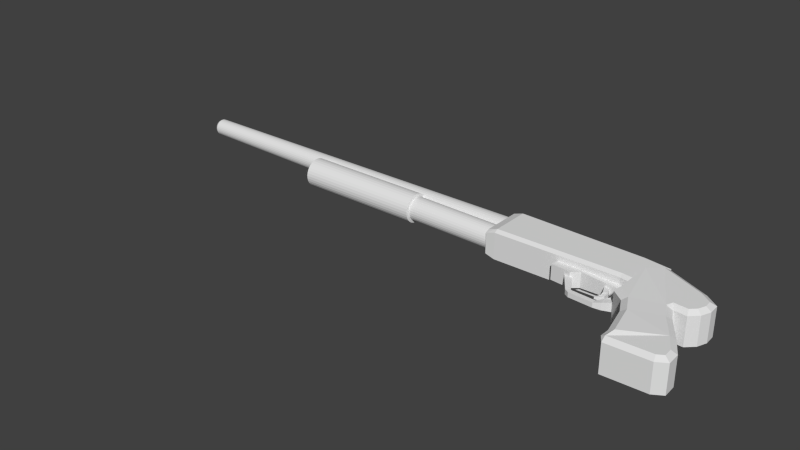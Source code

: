 # Source: Merlini_Pump-Action.blend  (saved by Blender 2.71.0; exported with 4.5.12 LTS)
import bpy
from mathutils import Matrix  # noqa: F401  (used for matrix-valued properties, if any)

bpy.ops.wm.read_factory_settings(use_empty=True)
scene = bpy.context.scene
scene.name = 'Scene'

# ---- collections
col_collection_1 = bpy.data.collections.new('Collection 1'); scene.collection.children.link(col_collection_1)

# ---- materials (node trees are filled in below, after node groups)
mat_material = bpy.data.materials.new('Material')
mat_material.alpha_threshold = 0.0
mat_material.use_transparent_shadow = False
mat_material.roughness = 0.5
mat_material.line_color = (0.0, 0.0, 0.0, 1.0)

# ---- material node trees

# ---- world
world_world = bpy.data.worlds.new('World'); scene.world = world_world
world_world.color = (0.05088, 0.05088, 0.05088)
world_world.use_sun_shadow = False
world_world.sun_shadow_jitter_overblur = 0.0
world_world.cycles.sampling_method = 'MANUAL'
world_world.cycles.sample_map_resolution = 256

# ---- meshes
me_cylinder_001 = bpy.data.meshes.new('Cylinder.001')
me_cylinder_001.from_pydata([(-3.402, -13.47, 54.85), (-3.402, -8.943, 51.85), (-3.844, -11.65, 46.77), (-3.844, -17.75, 48.2), (3.402, -13.47, 54.85), (3.402, -8.943, 51.85), (3.844, -11.65, 46.77), (3.844, -17.75, 48.2), (-3.402, -19.12, 55.64), (-3.402, -19.42, 47.64), (3.402, -19.12, 55.64), (3.402, -19.42, 47.64), (-3.402, -16.7, 56.71), (3.402, -16.7, 56.71), (-3.402, -18.43, 56.79), (3.402, -18.43, 56.79), (-3.402, -6.007, 50.38), (-3.844, -8.333, 45.11), (3.402, -6.007, 50.38), (3.844, -8.333, 45.11), (-3.844, 1.49, 42.71), (-3.844, -6.375, 42.65), (3.844, 1.49, 42.71), (3.844, -6.375, 42.65), (-3.402, 0.5376, 53.0), (3.402, 0.5376, 53.0), (-3.402, 4.246, 44.7), (3.402, 4.246, 44.7), (3.402, -4.747, 50.88), (-3.402, -4.747, 50.88), (-3.402, -1.05, 55.12), (3.402, -1.05, 55.12), (3.402, -4.952, 53.56), (-3.402, -4.952, 53.56), (-3.402, -2.498, 55.2), (3.402, -2.498, 55.2), (3.402, -3.955, 54.61), (-3.402, -3.955, 54.61), (3.258, -12.0, 45.79), (-3.258, -12.0, 45.79), (-3.258, -17.67, 47.12), (3.258, -17.67, 47.12), (-2.884, -19.09, 46.79), (2.884, -19.09, 46.79), (3.258, -9.002, 44.29), (-3.258, -9.002, 44.29), (3.258, -7.187, 42.0), (-3.258, -7.187, 42.0), (2.777, -12.92, 55.74), (-2.777, -12.92, 55.74), (-2.777, -8.422, 52.75), (2.777, -8.422, 52.75), (2.777, -20.46, 47.68), (-2.777, -20.46, 47.68), (-2.777, -20.15, 55.94), (2.777, -20.15, 55.94), (2.777, -16.4, 57.74), (2.777, -18.99, 57.85), (-2.777, -18.99, 57.85), (-2.777, -16.4, 57.74), (-2.777, -5.959, 51.51), (2.777, -5.959, 51.51), (-2.777, 1.437, 53.52), (-2.777, 5.192, 45.12), (2.777, 5.192, 45.12), (2.777, 1.437, 53.52), (-2.777, -5.838, 51.56), (-2.777, -6.021, 53.94), (2.777, -6.021, 53.94), (2.777, -5.838, 51.56), (-2.777, -4.55, 55.49), (2.777, -4.55, 55.49), (2.777, -0.5111, 56.13), (-2.777, -0.5111, 56.13), (-2.777, -2.672, 56.24), (2.777, -2.672, 56.24), (0.5485, 1.829, 42.46), (-0.5484, 1.829, 42.46), (-0.5484, -6.366, 42.39), (0.5485, -6.366, 42.39), (0.4855, 4.853, 44.64), (-0.4854, 4.853, 44.64), (-0.6952, -6.09, 42.47), (0.6953, -6.09, 42.47), (0.5893, -6.901, 41.82), (-0.5892, -6.901, 41.82), (-2.958, 1.725, 42.0), (-2.958, -6.14, 41.94), (2.958, 1.725, 42.0), (2.958, -6.14, 41.94), (-2.618, 4.481, 43.99), (2.619, 4.481, 43.99), (0.4222, 2.064, 41.75), (-0.422, 2.064, 41.75), (-0.422, -6.132, 41.69), (0.4222, -6.132, 41.69), (0.3737, 5.088, 43.94), (-0.3735, 5.088, 43.94), (-1.503, -3.722, 31.26), (-1.503, -0.275, 31.93), (-1.503, -0.275, 28.92), (-1.503, -3.436, 28.27), (1.503, -3.722, 31.26), (1.503, -0.275, 31.93), (1.503, -0.275, 28.92), (1.503, -3.436, 28.27), (-1.503, -3.879, 32.08), (-1.503, -0.4322, 32.74), (1.503, -3.879, 32.08), (1.503, -0.4322, 32.74), (-1.503, -2.682, 33.51), (-1.503, 0.7657, 33.51), (1.503, -2.682, 33.51), (1.503, 0.7657, 33.51), (-1.136, -3.046, 40.82), (-1.136, -0.961, 42.38), (1.136, -3.046, 40.82), (1.136, -0.961, 42.38), (-1.136, -3.916, 41.68), (-1.136, -2.994, 44.76), (1.136, -3.916, 41.68), (1.136, -2.994, 44.76), (-1.136, -4.748, 41.68), (-1.136, -5.358, 44.7), (1.136, -4.748, 41.68), (1.136, -5.358, 44.7), (-0.6931, -6.475, 40.1), (-0.6931, -7.775, 40.36), (0.6933, -6.475, 40.1), (0.6933, -7.775, 40.36), (-0.467, -7.383, 39.12), (-0.467, -8.275, 39.08), (0.4671, -7.383, 39.12), (0.4671, -8.275, 39.08), (-0.467, -7.102, 34.53), (-0.467, -7.984, 34.39), (0.4671, -7.102, 34.53), (0.4671, -7.984, 34.39), (-0.467, -6.938, 34.25), (-0.467, -7.486, 33.55), (0.4671, -6.938, 34.25), (0.4671, -7.486, 33.55), (-0.7072, -2.589, 31.86), (-0.7072, -3.419, 30.79), (0.7074, -2.589, 31.86), (0.7074, -3.419, 30.79), (-1.225, -2.957, 39.04), (1.225, -2.957, 39.04), (1.274, -2.909, 38.08), (-1.274, -2.909, 38.08), (-0.6126, -2.957, 39.04), (-0.6367, -2.909, 38.08), (-0.6126, -4.234, 39.64), (-0.6367, -4.77, 38.84), (0.6128, -2.957, 39.04), (0.6369, -2.909, 38.08), (0.6128, -4.234, 39.64), (0.6369, -4.77, 38.84), (-0.4819, -5.486, 39.59), (-0.5008, -5.318, 38.85), (0.482, -5.486, 39.59), (0.501, -5.318, 38.85), (-0.2915, -5.992, 38.78), (-0.303, -5.604, 38.53), (0.2917, -5.992, 38.78), (0.3031, -5.604, 38.53), (-0.1976, -6.232, 38.15), (-0.2054, -5.944, 38.03), (0.1978, -6.232, 38.15), (0.2055, -5.944, 38.03), (2.259e-05, 2.766, 14.72), (-1.488e-05, 3.096, -3.772), (-0.4481, 2.722, 14.72), (-0.4481, 3.052, -3.772), (-0.8789, 2.591, 14.72), (-0.879, 2.922, -3.772), (-1.276, 2.379, 14.72), (-1.276, 2.709, -3.772), (-1.624, 2.093, 14.72), (-1.624, 2.424, -3.772), (-1.91, 1.745, 14.72), (-1.91, 2.076, -3.772), (-2.122, 1.348, 14.72), (-2.122, 1.679, -3.772), (-2.253, 0.9169, 14.72), (-2.253, 1.248, -3.772), (-2.297, 0.4688, 14.72), (-2.297, 0.7996, -3.772), (-2.253, 0.02072, 14.72), (-2.253, 0.3515, -3.772), (-2.122, -0.4102, 14.72), (-2.122, -0.07934, -3.772), (-1.91, -0.8073, 14.72), (-1.91, -0.4764, -3.772), (-1.624, -1.155, 14.72), (-1.624, -0.8245, -3.772), (-1.276, -1.441, 14.72), (-1.276, -1.11, -3.772), (-0.8789, -1.653, 14.72), (-0.879, -1.322, -3.772), (-0.4481, -1.784, 14.72), (-0.4481, -1.453, -3.772), (2.334e-05, -1.828, 14.72), (-1.413e-05, -1.497, -3.772), (0.4481, -1.784, 14.72), (0.4481, -1.453, -3.772), (0.879, -1.653, 14.72), (0.879, -1.322, -3.772), (1.276, -1.441, 14.72), (1.276, -1.11, -3.772), (1.624, -1.155, 14.72), (1.624, -0.8245, -3.772), (1.91, -0.8072, 14.72), (1.91, -0.4764, -3.772), (2.122, -0.4102, 14.72), (2.122, -0.07934, -3.772), (2.253, 0.02072, 14.72), (2.253, 0.3515, -3.772), (2.297, 0.4688, 14.72), (2.297, 0.7996, -3.772), (2.253, 0.9169, 14.72), (2.253, 1.248, -3.772), (2.122, 1.348, 14.72), (2.122, 1.679, -3.772), (1.91, 1.745, 14.72), (1.91, 2.076, -3.772), (1.624, 2.093, 14.72), (1.624, 2.424, -3.772), (1.276, 2.379, 14.72), (1.276, 2.709, -3.772), (0.879, 2.591, 14.72), (0.8789, 2.922, -3.772), (0.4481, 2.722, 14.72), (0.4481, 3.052, -3.772), (2.647e-05, 2.835, 17.13), (-0.4616, 2.789, 17.13), (-0.9054, 2.655, 17.13), (-1.315, 2.436, 17.13), (-1.673, 2.142, 17.13), (-1.967, 1.783, 17.13), (-2.186, 1.374, 17.13), (-2.321, 0.9304, 17.13), (-2.366, 0.4688, 17.13), (-2.321, 0.007205, 17.13), (-2.186, -0.4367, 17.13), (-1.967, -0.8457, 17.13), (-1.673, -1.204, 17.13), (-1.315, -1.499, 17.13), (-0.9054, -1.717, 17.13), (-0.4616, -1.852, 17.13), (2.724e-05, -1.897, 17.13), (0.4616, -1.852, 17.13), (0.9055, -1.717, 17.13), (1.315, -1.499, 17.13), (1.673, -1.204, 17.13), (1.967, -0.8457, 17.13), (2.186, -0.4367, 17.13), (2.321, 0.007207, 17.13), (2.366, 0.4688, 17.13), (2.321, 0.9304, 17.13), (2.186, 1.374, 17.13), (1.967, 1.783, 17.13), (1.673, 2.142, 17.13), (1.315, 2.436, 17.13), (0.9055, 2.655, 17.13), (0.4616, 2.789, 17.13), (2.932e-05, 1.989, 19.11), (-0.2965, 1.96, 19.11), (-0.5816, 1.873, 19.11), (-0.8444, 1.733, 19.11), (-1.075, 1.544, 19.11), (-1.264, 1.313, 19.11), (-1.404, 1.05, 19.11), (-1.491, 0.7653, 19.11), (-1.52, 0.4688, 19.11), (-1.491, 0.1723, 19.11), (-1.404, -0.1129, 19.11), (-1.264, -0.3756, 19.11), (-1.075, -0.606, 19.11), (-0.8444, -0.795, 19.11), (-0.5816, -0.9354, 19.11), (-0.2965, -1.022, 19.11), (2.982e-05, -1.051, 19.11), (0.2966, -1.022, 19.11), (0.5817, -0.9354, 19.11), (0.8445, -0.795, 19.11), (1.075, -0.606, 19.11), (1.264, -0.3756, 19.11), (1.404, -0.1129, 19.11), (1.491, 0.1723, 19.11), (1.52, 0.4688, 19.11), (1.491, 0.7653, 19.11), (1.404, 1.05, 19.11), (1.264, 1.313, 19.11), (1.075, 1.544, 19.11), (0.8445, 1.733, 19.11), (0.5817, 1.873, 19.11), (0.2966, 1.96, 19.11), (1.731, 3.053, -3.944), (1.258, 3.347, -3.944), (0.7368, 3.543, -3.944), (0.1874, 3.634, -3.944), (-0.3693, 3.617, -3.944), (-0.9118, 3.49, -3.944), (-1.419, 3.261, -3.944), (-1.872, 2.937, -3.944), (-2.253, 2.53, -3.944), (-2.547, 2.058, -3.944), (-2.744, 1.536, -3.944), (-2.835, 0.987, -3.944), (-2.817, 0.4303, -3.944), (-2.691, -0.1121, -3.944), (-2.461, -0.6195, -3.944), (-2.137, -1.072, -3.944), (-1.731, -1.453, -3.944), (-1.258, -1.748, -3.944), (-0.7368, -1.944, -3.944), (-0.1874, -2.035, -3.944), (0.3693, -2.017, -3.944), (0.9117, -1.891, -3.944), (1.419, -1.662, -3.944), (1.872, -1.337, -3.944), (2.253, -0.9311, -3.944), (2.547, -0.4583, -3.944), (2.744, 0.0628, -3.944), (2.835, 0.6123, -3.944), (2.817, 1.169, -3.944), (2.691, 1.711, -3.944), (2.461, 2.219, -3.944), (2.137, 2.672, -3.944), (1.731, 3.053, -29.16), (1.258, 3.347, -29.16), (0.7368, 3.543, -29.16), (0.1873, 3.634, -29.16), (-0.3694, 3.617, -29.16), (-0.9118, 3.49, -29.16), (-1.419, 3.261, -29.16), (-1.872, 2.937, -29.16), (-2.253, 2.53, -29.16), (-2.547, 2.058, -29.16), (-2.744, 1.536, -29.16), (-2.835, 0.987, -29.16), (-2.817, 0.4303, -29.16), (-2.691, -0.1121, -29.16), (-2.461, -0.6195, -29.16), (-2.137, -1.072, -29.16), (-1.731, -1.453, -29.16), (-1.258, -1.748, -29.16), (-0.7369, -1.944, -29.16), (-0.1874, -2.035, -29.16), (0.3692, -2.017, -29.16), (0.9117, -1.891, -29.16), (1.419, -1.662, -29.16), (1.872, -1.337, -29.16), (2.253, -0.9311, -29.16), (2.547, -0.4583, -29.16), (2.744, 0.0628, -29.16), (2.835, 0.6123, -29.16), (2.817, 1.169, -29.16), (2.691, 1.711, -29.16), (2.461, 2.219, -29.16), (2.137, 2.672, -29.16), (-7.13e-05, 3.78, -29.53), (-0.4728, 3.734, -29.53), (-0.9274, 3.596, -29.53), (-1.346, 3.372, -29.53), (-1.713, 3.07, -29.53), (-2.015, 2.703, -29.53), (-2.239, 2.284, -29.53), (-2.377, 1.83, -29.53), (-2.423, 1.357, -29.53), (-2.377, 0.8843, -29.53), (-2.239, 0.4298, -29.53), (-2.015, 0.01085, -29.53), (-1.713, -0.3563, -29.53), (-1.346, -0.6577, -29.53), (-0.9274, -0.8816, -29.53), (-0.4728, -1.02, -29.53), (-7.051e-05, -1.066, -29.53), (0.4727, -1.02, -29.53), (0.9272, -0.8816, -29.53), (1.346, -0.6577, -29.53), (1.713, -0.3563, -29.53), (2.015, 0.01085, -29.53), (2.239, 0.4298, -29.53), (2.377, 0.8843, -29.53), (2.423, 1.357, -29.53), (2.377, 1.83, -29.53), (2.239, 2.284, -29.53), (2.015, 2.703, -29.53), (1.713, 3.07, -29.53), (1.346, 3.372, -29.53), (0.9272, 3.596, -29.53), (0.4727, 3.734, -29.53), (0.4744, 6.434, 15.54), (0.3281, 6.504, -61.18), (-0.4744, 6.434, 15.54), (-0.3284, 6.504, -61.18), (-0.9306, 6.295, 15.54), (-0.644, 6.408, -61.18), (-1.351, 6.071, 15.54), (-0.9349, 6.253, -61.18), (-1.72, 5.768, 15.54), (-1.19, 6.044, -61.18), (-2.022, 5.4, 15.54), (-1.399, 5.789, -61.18), (-2.247, 4.979, 15.54), (-1.555, 5.498, -61.18), (-2.385, 4.523, 15.54), (-1.65, 5.182, -61.18), (-2.432, 4.049, 15.54), (-1.683, 4.854, -61.18), (-2.385, 3.574, 15.54), (-1.65, 4.526, -61.18), (-2.247, 3.118, 15.54), (-1.555, 4.21, -61.18), (-2.022, 2.697, 15.54), (-1.399, 3.919, -61.18), (-1.72, 2.329, 15.54), (-1.19, 3.664, -61.18), (-1.351, 2.027, 15.54), (-0.9349, 3.455, -61.18), (-0.9306, 1.802, 15.54), (-0.644, 3.299, -61.18), (-0.4744, 1.663, 15.54), (-0.3284, 3.204, -61.18), (2.512e-05, 1.617, 15.54), (-0.0001436, 3.171, -61.18), (0.4745, 1.663, 15.54), (0.3281, 3.204, -61.18), (0.9306, 1.802, 15.54), (0.6437, 3.299, -61.18), (1.351, 2.027, 15.54), (0.9346, 3.455, -61.18), (1.72, 2.329, 15.54), (1.19, 3.664, -61.18), (2.022, 2.697, 15.54), (1.399, 3.919, -61.18), (2.247, 3.118, 15.54), (1.554, 4.21, -61.18), (2.385, 3.574, 15.54), (1.65, 4.526, -61.18), (2.432, 4.049, 15.54), (1.682, 4.854, -61.18), (2.385, 4.523, 15.54), (1.65, 5.182, -61.18), (2.247, 4.979, 15.54), (1.554, 5.498, -61.18), (2.022, 5.4, 15.54), (1.399, 5.789, -61.18), (1.72, 5.768, 15.54), (1.19, 6.044, -61.18), (1.351, 6.071, 15.54), (0.9346, 6.253, -61.18), (0.9306, 6.295, 15.54), (0.6437, 6.408, -61.18), (-0.0001443, 6.337, -61.55), (-0.2896, 6.309, -61.55), (-0.5679, 6.224, -61.55), (-0.8243, 6.087, -61.55), (-1.049, 5.903, -61.55), (-1.234, 5.678, -61.55), (-1.371, 5.422, -61.55), (-1.455, 5.143, -61.55), (-1.484, 4.854, -61.55), (-1.455, 4.564, -61.55), (-1.371, 4.286, -61.55), (-1.234, 4.03, -61.55), (-1.049, 3.805, -61.55), (-0.8243, 3.62, -61.55), (-0.5679, 3.483, -61.55), (-0.2896, 3.399, -61.55), (-0.0001438, 3.37, -61.55), (0.2893, 3.399, -61.55), (0.5676, 3.483, -61.55), (0.824, 3.62, -61.55), (1.049, 3.805, -61.55), (1.233, 4.03, -61.55), (1.37, 4.286, -61.55), (1.455, 4.564, -61.55), (1.483, 4.854, -61.55), (1.455, 5.143, -61.55), (1.37, 5.422, -61.55), (1.233, 5.678, -61.55), (1.049, 5.903, -61.55), (0.824, 6.087, -61.55), (0.5676, 6.224, -61.55), (0.2893, 6.309, -61.55), (-0.0001443, 6.228, -61.55), (-0.2682, 6.202, -61.55), (-0.526, 6.123, -61.55), (-0.7636, 5.996, -61.55), (-0.9718, 5.825, -61.55), (-1.143, 5.617, -61.55), (-1.27, 5.38, -61.55), (-1.348, 5.122, -61.55), (-1.374, 4.854, -61.55), (-1.348, 4.586, -61.55), (-1.27, 4.328, -61.55), (-1.143, 4.09, -61.55), (-0.9718, 3.882, -61.55), (-0.7636, 3.711, -61.55), (-0.526, 3.584, -61.55), (-0.2682, 3.506, -61.55), (-0.0001438, 3.48, -61.55), (0.2679, 3.506, -61.55), (0.5257, 3.584, -61.55), (0.7633, 3.711, -61.55), (0.9715, 3.882, -61.55), (1.142, 4.09, -61.55), (1.269, 4.328, -61.55), (1.348, 4.586, -61.55), (1.374, 4.854, -61.55), (1.348, 5.122, -61.55), (1.269, 5.38, -61.55), (1.142, 5.617, -61.55), (0.9715, 5.825, -61.55), (0.7633, 5.996, -61.55), (0.5257, 6.123, -61.55), (0.2679, 6.202, -61.55), (-6.941e-05, 6.228, -47.06), (-0.2681, 6.202, -47.06), (-0.5259, 6.123, -47.06), (-0.7635, 5.996, -47.06), (-0.9717, 5.825, -47.06), (-1.143, 5.617, -47.06), (-1.27, 5.38, -47.06), (-1.348, 5.122, -47.06), (-1.374, 4.854, -47.06), (-1.348, 4.586, -47.06), (-1.27, 4.328, -47.06), (-1.143, 4.09, -47.06), (-0.9717, 3.882, -47.06), (-0.7635, 3.711, -47.06), (-0.5259, 3.584, -47.06), (-0.2681, 3.506, -47.06), (-6.896e-05, 3.48, -47.06), (0.268, 3.506, -47.06), (0.5258, 3.584, -47.06), (0.7633, 3.711, -47.06), (0.9716, 3.882, -47.06), (1.142, 4.09, -47.06), (1.269, 4.328, -47.06), (1.348, 4.586, -47.06), (1.374, 4.854, -47.06), (1.348, 5.122, -47.06), (1.269, 5.38, -47.06), (1.142, 5.617, -47.06), (0.9716, 5.825, -47.06), (0.7633, 5.996, -47.06), (0.5258, 6.123, -47.06), (0.268, 6.202, -47.06), (0.1256, 6.503, -60.21), (0.1261, 6.503, -59.57), (-0.1264, 6.503, -59.57), (-0.1259, 6.503, -60.21), (0.1256, 7.402, -60.21), (0.1261, 7.401, -59.57), (-0.1264, 7.401, -59.57), (-0.1259, 7.402, -60.21), (-3.032, 6.384, 15.79), (-3.032, -1.331, 15.79), (-3.032, -1.117, 40.18), (-3.032, 5.685, 40.18), (3.032, 6.384, 15.79), (3.032, -1.331, 15.79), (3.032, -1.117, 40.18), (3.032, 5.685, 40.18), (-3.032, -1.567, 43.56), (-3.032, 5.069, 45.05), (3.032, -1.567, 43.56), (3.032, 5.069, 45.05), (-3.032, 6.384, 15.79), (-3.032, -1.331, 15.79), (-3.032, -1.117, 40.18), (-3.032, 5.685, 40.18), (3.032, 6.384, 15.79), (3.032, -1.331, 15.79), (3.032, -1.117, 40.18), (3.032, 5.685, 40.18), (-3.032, -1.567, 43.56), (-3.032, 5.069, 45.05), (3.032, -1.567, 43.56), (3.032, 5.069, 45.05), (-2.586, -2.118, 15.8), (-2.586, -1.896, 40.12), (2.586, -1.896, 40.12), (2.586, -2.118, 15.8), (2.586, 7.2, 15.81), (2.586, 6.47, 40.24), (-2.586, 6.47, 40.24), (-2.586, 7.2, 15.81), (2.586, 5.82, 45.15), (-2.586, 5.82, 45.15), (-2.586, -2.35, 43.43), (2.586, -2.35, 43.43), (-1.654, -0.2519, 44.84), (-1.654, 3.369, 45.66), (1.654, -0.2519, 44.84), (1.654, 3.369, 45.66), (-1.654, -0.2519, 44.84), (-1.654, 3.369, 45.66), (1.654, -0.2519, 44.84), (1.654, 3.369, 45.66), (1.411, 3.778, 45.71), (-1.411, 3.778, 45.71), (-1.411, -0.6793, 44.77), (1.411, -0.6793, 44.77), (-2.415, 6.41, 13.97), (-2.415, -1.305, 13.97), (2.415, 6.41, 13.97), (2.415, -1.305, 13.97), (-2.415, 6.41, 13.97), (-2.415, -1.305, 13.97), (2.415, 6.41, 13.97), (2.415, -1.305, 13.97), (-2.06, -2.093, 13.97), (2.06, -2.093, 13.97), (2.06, 7.226, 13.99), (-2.06, 7.226, 13.99), (1.293, 5.82, 45.15), (1.293, 6.47, 40.24), (-1.293, 6.145, 42.7), (1.293, 6.145, 42.7), (-1.293, 6.47, 40.24), (-1.293, 5.82, 45.15), (-1.293, 5.982, 43.92), (1.293, 5.982, 43.92), (0.6465, 5.982, 43.92), (0.6465, 6.145, 42.7), (1.293, 7.64, 42.89), (-1.293, 7.64, 42.89), (-0.6463, 5.982, 43.92), (-0.6463, 6.145, 42.7), (-1.293, 7.477, 44.12), (1.293, 7.477, 44.12), (0.6465, 7.477, 44.12), (0.6465, 7.64, 42.89), (-0.6463, 7.477, 44.12), (-0.6463, 7.64, 42.89)], [], [(4, 5, 1, 0), (2, 1, 16, 17), (6, 2, 3, 7), (0, 3, 9, 8), (0, 1, 2, 3), (7, 6, 5, 4), (11, 10, 8, 9), (7, 4, 10, 11), (3, 9, 11, 7), (10, 4, 13, 15), (13, 12, 14, 15), (0, 8, 14, 12), (8, 10, 15, 14), (4, 0, 12, 13), (17, 16, 20, 21), (6, 19, 17, 2), (5, 6, 19, 18), (1, 5, 18, 16), (22, 23, 21, 20), (19, 23, 21, 17), (18, 19, 23, 22), (18, 22, 27, 25, 28), (24, 25, 27, 26), (20, 16, 29, 24, 26), (22, 20, 26, 27), (29, 28, 32, 33), (16, 18, 28, 29), (33, 32, 36, 37), (28, 25, 31, 32), (24, 29, 33, 30), (25, 24, 30, 31), (37, 36, 35, 34), (32, 31, 35, 36), (30, 33, 37, 34), (31, 30, 34, 35), (38, 41, 40, 39), (40, 41, 43, 42), (38, 39, 45, 44), (44, 45, 47, 46), (21, 47, 45, 17), (46, 84, 83, 23), (19, 44, 46, 23), (17, 45, 39, 2), (6, 38, 44, 19), (11, 43, 41, 7), (9, 11, 43, 42), (3, 40, 42, 9), (7, 41, 38, 6), (2, 39, 40, 3), (48, 51, 50, 49), (52, 55, 54, 53), (56, 59, 58, 57), (54, 55, 57, 58), (48, 49, 59, 56), (50, 51, 61, 60), (62, 65, 64, 63), (66, 69, 68, 67), (60, 61, 69, 66), (67, 68, 71, 70), (65, 62, 73, 72), (70, 71, 75, 74), (72, 73, 74, 75), (35, 75, 71, 36), (25, 65, 72, 31), (34, 74, 73, 30), (28, 69, 61, 18), (29, 66, 67, 33), (9, 53, 54, 8), (12, 59, 49, 0), (36, 71, 68, 32), (11, 9, 53, 52), (15, 57, 55, 10), (18, 61, 51, 5), (24, 62, 63, 26), (14, 58, 59, 12), (1, 50, 60, 16), (37, 70, 74, 34), (16, 60, 66, 29), (30, 73, 62, 24), (32, 68, 69, 28), (8, 54, 58, 14), (31, 72, 75, 35), (0, 49, 50, 1), (10, 55, 52, 11), (4, 48, 56, 13), (27, 64, 65, 25), (33, 67, 70, 37), (5, 51, 48, 4), (13, 56, 57, 15), (26, 63, 64, 27), (43, 11, 52), (43, 52, 53, 42), (42, 53, 9), (76, 79, 78, 77), (76, 77, 81, 80), (81, 97, 90, 26), (27, 80, 81, 26), (27, 91, 96, 80), (79, 95, 89, 23), (21, 78, 79, 23), (21, 87, 94, 78), (83, 84, 85, 82), (21, 82, 85, 47), (47, 85, 84, 46), (23, 83, 82, 21), (90, 97, 93, 86), (88, 92, 96, 91), (89, 95, 92, 88), (86, 93, 94, 87), (77, 93, 97, 81), (80, 96, 92, 76), (76, 92, 95, 79), (78, 94, 93, 77), (26, 90, 86, 20), (22, 88, 91, 27), (20, 86, 87, 21), (23, 89, 88, 22), (89, 23, 46), (47, 87, 89), (46, 94, 89), (94, 46, 85), (87, 47, 21), (47, 87, 94), (94, 85, 47), (94, 46, 84), (84, 47, 94), (99, 98, 106, 107), (103, 104, 100, 99), (104, 105, 101, 100), (105, 102, 98, 101), (98, 99, 100, 101), (105, 104, 103, 102), (107, 106, 110, 111), (103, 99, 107, 109), (102, 103, 109, 108), (98, 102, 108, 106), (111, 110, 149, 146, 114, 115), (109, 107, 111, 113), (108, 109, 113, 112), (106, 108, 112, 110), (115, 114, 118, 119), (113, 111, 115, 117), (112, 113, 117, 116, 147, 148), (154, 150, 152, 156), (119, 118, 122, 123), (117, 115, 119, 121), (116, 117, 121, 120), (114, 116, 120, 118), (123, 122, 126, 127), (121, 119, 123, 125), (120, 121, 125, 124), (118, 120, 124, 122), (127, 126, 130, 131), (125, 123, 127, 129), (124, 125, 129, 128), (122, 124, 128, 126), (131, 130, 134, 135), (129, 127, 131, 133), (128, 129, 133, 132), (126, 128, 132, 130), (135, 134, 138, 139), (133, 131, 135, 137), (132, 133, 137, 136), (130, 132, 136, 134), (139, 138, 142, 143), (137, 135, 139, 141), (136, 137, 141, 140), (134, 136, 140, 138), (144, 145, 143, 142), (141, 139, 143, 145), (140, 141, 145, 144), (138, 140, 144, 142), (150, 151, 153, 152), (149, 151, 150, 146), (155, 154, 156, 157), (146, 150, 154, 147, 116, 114), (155, 148, 147, 154), (151, 155, 157, 153), (110, 112, 148, 155, 151, 149), (152, 153, 159, 158), (158, 159, 163, 162), (157, 156, 160, 161), (156, 152, 158, 160), (153, 157, 161, 159), (162, 163, 167, 166), (161, 160, 164, 165), (160, 158, 162, 164), (159, 161, 165, 163), (167, 169, 168, 166), (165, 164, 168, 169), (164, 162, 166, 168), (163, 165, 169, 167), (170, 171, 173, 172), (172, 173, 175, 174), (174, 175, 177, 176), (176, 177, 179, 178), (178, 179, 181, 180), (180, 181, 183, 182), (182, 183, 185, 184), (184, 185, 187, 186), (186, 187, 189, 188), (188, 189, 191, 190), (190, 191, 193, 192), (192, 193, 195, 194), (194, 195, 197, 196), (196, 197, 199, 198), (198, 199, 201, 200), (200, 201, 203, 202), (202, 203, 205, 204), (204, 205, 207, 206), (206, 207, 209, 208), (208, 209, 211, 210), (210, 211, 213, 212), (212, 213, 215, 214), (214, 215, 217, 216), (216, 217, 219, 218), (218, 219, 221, 220), (220, 221, 223, 222), (222, 223, 225, 224), (224, 225, 227, 226), (226, 227, 229, 228), (228, 229, 231, 230), (215, 213, 319, 320), (232, 233, 171, 170), (230, 231, 233, 232), (224, 226, 262, 261), (258, 259, 291, 290), (202, 204, 251, 250), (180, 182, 240, 239), (230, 232, 265, 264), (208, 210, 254, 253), (186, 188, 243, 242), (214, 216, 257, 256), (192, 194, 246, 245), (220, 222, 260, 259), (176, 178, 238, 237), (198, 200, 249, 248), (226, 228, 263, 262), (204, 206, 252, 251), (182, 184, 241, 240), (232, 170, 234, 265), (210, 212, 255, 254), (188, 190, 244, 243), (216, 218, 258, 257), (172, 174, 236, 235), (194, 196, 247, 246), (222, 224, 261, 260), (178, 180, 239, 238), (200, 202, 250, 249), (228, 230, 264, 263), (206, 208, 253, 252), (170, 172, 235, 234), (184, 186, 242, 241), (212, 214, 256, 255), (190, 192, 245, 244), (218, 220, 259, 258), (174, 176, 237, 236), (196, 198, 248, 247), (266, 267, 268, 269, 270, 271, 272, 273, 274, 275, 276, 277, 278, 279, 280, 281, 282, 283, 284, 285, 286, 287, 288, 289, 290, 291, 292, 293, 294, 295, 296, 297), (236, 237, 269, 268), (247, 248, 280, 279), (256, 257, 289, 288), (234, 235, 267, 266), (245, 246, 278, 277), (265, 234, 266, 297), (254, 255, 287, 286), (243, 244, 276, 275), (263, 264, 296, 295), (252, 253, 285, 284), (241, 242, 274, 273), (261, 262, 294, 293), (250, 251, 283, 282), (239, 240, 272, 271), (259, 260, 292, 291), (237, 238, 270, 269), (248, 249, 281, 280), (257, 258, 290, 289), (235, 236, 268, 267), (246, 247, 279, 278), (255, 256, 288, 287), (244, 245, 277, 276), (264, 265, 297, 296), (253, 254, 286, 285), (242, 243, 275, 274), (262, 263, 295, 294), (251, 252, 284, 283), (240, 241, 273, 272), (260, 261, 293, 292), (238, 239, 271, 270), (249, 250, 282, 281), (327, 326, 358, 359), (193, 191, 308, 309), (221, 219, 322, 323), (177, 175, 300, 301), (199, 197, 311, 312), (227, 225, 325, 326), (205, 203, 314, 315), (183, 181, 303, 304), (233, 231, 328, 329), (211, 209, 317, 318), (189, 187, 306, 307), (217, 215, 320, 321), (195, 193, 309, 310), (223, 221, 323, 324), (179, 177, 301, 302), (201, 199, 312, 313), (229, 227, 326, 327), (207, 205, 315, 316), (185, 183, 304, 305), (171, 233, 329, 298), (213, 211, 318, 319), (191, 189, 307, 308), (219, 217, 321, 322), (175, 173, 299, 300), (197, 195, 310, 311), (225, 223, 324, 325), (181, 179, 302, 303), (203, 201, 313, 314), (231, 229, 327, 328), (209, 207, 316, 317), (173, 171, 298, 299), (187, 185, 305, 306), (361, 360, 392, 393), (316, 315, 347, 348), (305, 304, 336, 337), (325, 324, 356, 357), (303, 302, 334, 335), (314, 313, 345, 346), (323, 322, 354, 355), (301, 300, 332, 333), (312, 311, 343, 344), (321, 320, 352, 353), (299, 298, 330, 331), (310, 309, 341, 342), (298, 329, 361, 330), (319, 318, 350, 351), (308, 307, 339, 340), (328, 327, 359, 360), (317, 316, 348, 349), (306, 305, 337, 338), (326, 325, 357, 358), (315, 314, 346, 347), (304, 303, 335, 336), (324, 323, 355, 356), (302, 301, 333, 334), (313, 312, 344, 345), (322, 321, 353, 354), (300, 299, 331, 332), (311, 310, 342, 343), (320, 319, 351, 352), (309, 308, 340, 341), (329, 328, 360, 361), (318, 317, 349, 350), (307, 306, 338, 339), (363, 362, 393, 392, 391, 390, 389, 388, 387, 386, 385, 384, 383, 382, 381, 380, 379, 378, 377, 376, 375, 374, 373, 372, 371, 370, 369, 368, 367, 366, 365, 364), (350, 349, 381, 382), (339, 338, 370, 371), (359, 358, 390, 391), (348, 347, 379, 380), (337, 336, 368, 369), (357, 356, 388, 389), (335, 334, 366, 367), (346, 345, 377, 378), (355, 354, 386, 387), (333, 332, 364, 365), (344, 343, 375, 376), (353, 352, 384, 385), (331, 330, 362, 363), (342, 341, 373, 374), (330, 361, 393, 362), (351, 350, 382, 383), (340, 339, 371, 372), (360, 359, 391, 392), (349, 348, 380, 381), (338, 337, 369, 370), (358, 357, 389, 390), (347, 346, 378, 379), (336, 335, 367, 368), (356, 355, 387, 388), (334, 333, 365, 366), (345, 344, 376, 377), (354, 353, 385, 386), (332, 331, 363, 364), (343, 342, 374, 375), (352, 351, 383, 384), (341, 340, 372, 373), (552, 395, 397, 555), (396, 554, 555, 397, 399, 398), (398, 399, 401, 400), (400, 401, 403, 402), (402, 403, 405, 404), (404, 405, 407, 406), (406, 407, 409, 408), (408, 409, 411, 410), (410, 411, 413, 412), (412, 413, 415, 414), (414, 415, 417, 416), (416, 417, 419, 418), (418, 419, 421, 420), (420, 421, 423, 422), (422, 423, 425, 424), (424, 425, 427, 426), (426, 427, 429, 428), (428, 429, 431, 430), (430, 431, 433, 432), (432, 433, 435, 434), (434, 435, 437, 436), (436, 437, 439, 438), (438, 439, 441, 440), (440, 441, 443, 442), (442, 443, 445, 444), (444, 445, 447, 446), (446, 447, 449, 448), (448, 449, 451, 450), (450, 451, 453, 452), (452, 453, 455, 454), (443, 441, 479, 480), (487, 486, 518, 519), (399, 397, 457, 458), (421, 419, 468, 469), (449, 447, 482, 483), (405, 403, 460, 461), (427, 425, 471, 472), (455, 453, 485, 486), (433, 431, 474, 475), (397, 395, 456, 457), (411, 409, 463, 464), (439, 437, 477, 478), (417, 415, 466, 467), (445, 443, 480, 481), (401, 399, 458, 459), (423, 421, 469, 470), (451, 449, 483, 484), (429, 427, 472, 473), (407, 405, 461, 462), (435, 433, 475, 476), (413, 411, 464, 465), (441, 439, 478, 479), (419, 417, 467, 468), (447, 445, 481, 482), (403, 401, 459, 460), (425, 423, 470, 471), (453, 451, 484, 485), (431, 429, 473, 474), (409, 407, 462, 463), (437, 435, 476, 477), (415, 413, 465, 466), (510, 509, 541, 542), (476, 475, 507, 508), (465, 464, 496, 497), (485, 484, 516, 517), (474, 473, 505, 506), (463, 462, 494, 495), (483, 482, 514, 515), (461, 460, 492, 493), (472, 471, 503, 504), (481, 480, 512, 513), (459, 458, 490, 491), (470, 469, 501, 502), (479, 478, 510, 511), (457, 456, 488, 489), (468, 467, 499, 500), (456, 487, 519, 488), (477, 476, 508, 509), (466, 465, 497, 498), (486, 485, 517, 518), (475, 474, 506, 507), (464, 463, 495, 496), (484, 483, 515, 516), (473, 472, 504, 505), (462, 461, 493, 494), (482, 481, 513, 514), (460, 459, 491, 492), (471, 470, 502, 503), (480, 479, 511, 512), (458, 457, 489, 490), (469, 468, 500, 501), (478, 477, 509, 510), (467, 466, 498, 499), (521, 520, 551, 550, 549, 548, 547, 546, 545, 544, 543, 542, 541, 540, 539, 538, 537, 536, 535, 534, 533, 532, 531, 530, 529, 528, 527, 526, 525, 524, 523, 522), (499, 498, 530, 531), (519, 518, 550, 551), (508, 507, 539, 540), (497, 496, 528, 529), (517, 516, 548, 549), (506, 505, 537, 538), (495, 494, 526, 527), (515, 514, 546, 547), (493, 492, 524, 525), (504, 503, 535, 536), (513, 512, 544, 545), (491, 490, 522, 523), (502, 501, 533, 534), (511, 510, 542, 543), (489, 488, 520, 521), (500, 499, 531, 532), (488, 519, 551, 520), (509, 508, 540, 541), (498, 497, 529, 530), (518, 517, 549, 550), (507, 506, 538, 539), (496, 495, 527, 528), (516, 515, 547, 548), (505, 504, 536, 537), (494, 493, 525, 526), (514, 513, 545, 546), (492, 491, 523, 524), (503, 502, 534, 535), (512, 511, 543, 544), (490, 489, 521, 522), (501, 500, 532, 533), (394, 396, 398, 400, 402, 404, 406, 408, 410, 412, 414, 416, 418, 420, 422, 424, 426, 428, 430, 432, 434, 436, 438, 440, 442, 444, 446, 448, 450, 452, 454), (454, 455, 395, 552, 553, 394), (395, 487, 456), (395, 455, 486, 487), (394, 553, 554, 396), (552, 555, 559, 556), (557, 556, 559, 558), (555, 554, 558, 559), (554, 553, 557, 558), (553, 552, 556, 557), (560, 561, 562, 563), (564, 567, 566, 565), (576, 614, 618, 588), (566, 567, 571, 570), (594, 606, 600, 580), (563, 562, 568, 569), (573, 574, 578, 577), (576, 579, 575, 572), (579, 583, 581, 575), (574, 580, 582, 578), (584, 587, 586, 585), (629, 628, 636, 637), (624, 590, 593, 625, 626, 622), (585, 586, 595, 594), (582, 595, 586, 578), (581, 601, 605, 593), (574, 585, 594, 580), (581, 593, 590, 575), (592, 604, 603, 583), (579, 589, 592, 583), (587, 617, 615, 577), (575, 590, 591, 572), (576, 588, 589, 579), (573, 613, 616, 584), (578, 586, 587, 577), (573, 584, 585, 574), (596, 598, 599, 597), (600, 606, 607, 602), (603, 604, 605, 601), (582, 602, 607, 595), (595, 607, 606, 594), (632, 633, 639, 638), (583, 603, 601, 581), (580, 600, 602, 582), (570, 571, 599, 598), (571, 569, 597, 599), (568, 570, 598, 596), (569, 568, 596, 597), (608, 610, 611, 609), (612, 619, 618, 614), (615, 617, 616, 613), (591, 619, 612, 572), (588, 618, 619, 591), (584, 616, 617, 587), (577, 615, 613, 573), (572, 612, 614, 576), (564, 565, 611, 610), (565, 561, 609, 611), (560, 564, 610, 608), (561, 560, 608, 609), (589, 621, 623, 627, 620, 592), (593, 605, 604, 592, 620, 625), (627, 628, 632, 626, 625, 620), (588, 591, 590, 624, 621, 589), (628, 627, 635, 636), (623, 629, 637, 630), (629, 633, 632, 628), (639, 631, 634, 638), (630, 637, 636, 635), (621, 624, 622, 633, 629, 623), (626, 632, 638, 634), (622, 626, 634, 631), (633, 622, 631, 639), (627, 623, 630, 635)])
_uv = me_cylinder_001.uv_layers.new(name='UVMap')
_uv.uv.foreach_set('vector', [0.1538, 0.8766, 0.1538, 0.9163, 0.211, 0.9163, 0.211, 0.8766, 0.2898, 0.7954, 0.3346, 0.8143, 0.3248, 0.8409, 0.2788, 0.8255, 0.4296, 0.9434, 0.4296, 0.8768, 0.3834, 0.8767, 0.3834, 0.9433, 0.3558, 0.7726, 0.2966, 0.7416, 0.2905, 0.7277, 0.3576, 0.7232, 0.3558, 0.7726, 0.3346, 0.8143, 0.2898, 0.7954, 0.2966, 0.7416, 0.2966, 0.7049, 0.2898, 0.651, 0.3346, 0.6322, 0.3558, 0.6738, 0.3686, 0.7284, 0.3686, 0.7952, 0.4258, 0.7952, 0.4258, 0.7284, 0.2966, 0.7049, 0.3558, 0.6738, 0.3576, 0.7232, 0.2905, 0.7188, 0.3834, 0.8767, 0.3686, 0.8805, 0.3686, 0.9395, 0.3834, 0.9433, 0.3576, 0.7232, 0.3558, 0.6738, 0.3686, 0.7033, 0.3678, 0.7182, 0.467, 0.5712, 0.467, 0.5123, 0.4532, 0.5123, 0.4532, 0.5712, 0.3558, 0.7726, 0.3576, 0.7232, 0.3678, 0.7282, 0.3686, 0.7432, 0.445, 0.5123, 0.445, 0.5712, 0.4532, 0.5712, 0.4532, 0.5123, 0.1538, 0.8766, 0.211, 0.8766, 0.211, 0.8506, 0.1538, 0.8506, 0.2788, 0.8255, 0.3248, 0.8409, 0.267, 0.9122, 0.2598, 0.8445, 0.06429, 0.883, 0.04022, 0.883, 0.04022, 0.9495, 0.06429, 0.9495, 0.3346, 0.6322, 0.2898, 0.651, 0.2788, 0.621, 0.3248, 0.6056, 0.211, 0.9163, 0.1538, 0.9163, 0.1538, 0.9383, 0.211, 0.9383, 0.1538, 0.7771, 0.1538, 0.8422, 0.2184, 0.842, 0.2184, 0.777, 0.04022, 0.883, 0.0146, 0.883, 0.0146, 0.9495, 0.04022, 0.9495, 0.3248, 0.6056, 0.2788, 0.621, 0.2598, 0.602, 0.267, 0.5343, 0.3248, 0.6056, 0.267, 0.5343, 0.286, 0.5123, 0.3522, 0.5515, 0.33, 0.5952, 0.4258, 0.5347, 0.3686, 0.5347, 0.3686, 0.6134, 0.4258, 0.6134, 0.267, 0.9122, 0.3248, 0.8409, 0.33, 0.8513, 0.3522, 0.895, 0.286, 0.9342, 0.1538, 0.7771, 0.2184, 0.777, 0.2146, 0.749, 0.1574, 0.7491, 0.4345, 0.6134, 0.4345, 0.6723, 0.4568, 0.6723, 0.4568, 0.6134, 0.4681, 0.6723, 0.4681, 0.6134, 0.4568, 0.6134, 0.4568, 0.6723, 0.111, 0.883, 0.111, 0.9419, 0.1214, 0.9419, 0.1214, 0.883, 0.33, 0.5952, 0.3522, 0.5515, 0.3686, 0.567, 0.3523, 0.5993, 0.3522, 0.895, 0.33, 0.8513, 0.3523, 0.8472, 0.3686, 0.8794, 0.3686, 0.5347, 0.4258, 0.5347, 0.4258, 0.5123, 0.3686, 0.5123, 0.1214, 0.883, 0.1214, 0.9419, 0.1345, 0.9419, 0.1345, 0.883, 0.3523, 0.5993, 0.3686, 0.567, 0.368, 0.5796, 0.3619, 0.5916, 0.3686, 0.8794, 0.3523, 0.8472, 0.3619, 0.8548, 0.368, 0.8669, 0.1461, 0.9419, 0.1461, 0.883, 0.1345, 0.883, 0.1345, 0.9419, 0.4234, 0.8556, 0.4234, 0.8124, 0.3687, 0.8126, 0.3687, 0.8559, 0.3687, 0.8126, 0.4234, 0.8124, 0.4202, 0.7998, 0.3718, 0.8, 0.4234, 0.8556, 0.3687, 0.8559, 0.3686, 0.8767, 0.4234, 0.8765, 0.4296, 0.8767, 0.4296, 0.9331, 0.4518, 0.9331, 0.4518, 0.8767, 0.01833, 0.6098, 0.01226, 0.6162, 0.02986, 0.6339, 0.0373, 0.6288, 0.1588, 0.8506, 0.1812, 0.8486, 0.1803, 0.8402, 0.1538, 0.8422, 0.1611, 0.6235, 0.1536, 0.6185, 0.136, 0.6361, 0.1421, 0.6425, 0.0373, 0.6288, 0.02986, 0.6339, 0.03989, 0.6611, 0.04839, 0.6589, 0.1722, 0.5935, 0.1637, 0.5913, 0.1536, 0.6185, 0.1611, 0.6235, 0.1729, 0.5257, 0.166, 0.5294, 0.17, 0.5413, 0.1789, 0.5397, 0.4258, 0.7284, 0.3686, 0.7284, 0.373, 0.7205, 0.4214, 0.7205, 0.05516, 0.7127, 0.04618, 0.711, 0.04223, 0.7229, 0.04908, 0.7266, 0.1789, 0.5397, 0.17, 0.5413, 0.1637, 0.5913, 0.1722, 0.5935, 0.04839, 0.6589, 0.03989, 0.6611, 0.04618, 0.711, 0.05516, 0.7127, 0.211, 0.8786, 0.211, 0.9181, 0.2577, 0.9181, 0.2577, 0.8786, 0.3739, 0.7308, 0.3739, 0.7998, 0.4205, 0.7998, 0.4205, 0.7308, 0.4602, 0.7687, 0.4602, 0.7206, 0.4394, 0.7205, 0.4394, 0.7686, 0.4258, 0.7206, 0.4258, 0.7687, 0.4394, 0.7686, 0.4394, 0.7205, 0.211, 0.8786, 0.2577, 0.8786, 0.2577, 0.8506, 0.211, 0.8506, 0.2577, 0.9181, 0.211, 0.9181, 0.211, 0.9365, 0.2577, 0.9365, 0.4153, 0.6408, 0.3686, 0.6408, 0.3686, 0.7205, 0.4153, 0.7205, 0.4345, 0.6723, 0.4345, 0.7204, 0.4543, 0.7204, 0.4543, 0.6723, 0.2598, 0.7882, 0.2598, 0.7401, 0.2587, 0.7401, 0.2587, 0.7882, 0.111, 0.883, 0.06429, 0.883, 0.06433, 0.8988, 0.111, 0.8988, 0.3686, 0.6408, 0.4153, 0.6408, 0.4153, 0.6134, 0.3686, 0.6134, 0.111, 0.8988, 0.06433, 0.8988, 0.06434, 0.9162, 0.111, 0.9162, 0.06432, 0.934, 0.111, 0.934, 0.111, 0.9162, 0.06434, 0.9162, 0.2503, 0.665, 0.2589, 0.6626, 0.251, 0.6471, 0.2442, 0.653, 0.2345, 0.6931, 0.2397, 0.7004, 0.2598, 0.6813, 0.2509, 0.6775, 0.1265, 0.5873, 0.1351, 0.5897, 0.136, 0.571, 0.1271, 0.5748, 0.2123, 0.6494, 0.2171, 0.6394, 0.2166, 0.6384, 0.2071, 0.639, 0.08858, 0.603, 0.09334, 0.6129, 0.1131, 0.6166, 0.1108, 0.6071, 0.04908, 0.7266, 0.04854, 0.7355, 0.1179, 0.7401, 0.1162, 0.731, 0.1272, 0.711, 0.136, 0.7093, 0.1222, 0.6776, 0.1144, 0.6816, 0.2442, 0.653, 0.251, 0.6471, 0.2368, 0.6358, 0.2346, 0.6453, 0.467, 0.5712, 0.467, 0.5123, 0.4752, 0.5177, 0.4752, 0.5658, 0.2502, 0.5263, 0.2586, 0.5205, 0.2416, 0.5123, 0.2399, 0.5213, 0.2071, 0.639, 0.2166, 0.6384, 0.2248, 0.6161, 0.2169, 0.6124, 0.1107, 0.5593, 0.1159, 0.5519, 0.04885, 0.5123, 0.04451, 0.5201, 0.1264, 0.726, 0.1348, 0.7318, 0.136, 0.7093, 0.1272, 0.711, 0.09311, 0.64, 0.1011, 0.6362, 0.09284, 0.6139, 0.0833, 0.6134, 0.1204, 0.5994, 0.1273, 0.6053, 0.1351, 0.5897, 0.1265, 0.5873, 0.0833, 0.6134, 0.09284, 0.6139, 0.09334, 0.6129, 0.08858, 0.603, 0.1271, 0.5748, 0.136, 0.571, 0.1159, 0.5519, 0.1107, 0.5593, 0.2346, 0.6453, 0.2368, 0.6358, 0.2171, 0.6394, 0.2123, 0.6494, 0.1162, 0.731, 0.1179, 0.7401, 0.1348, 0.7318, 0.1264, 0.726, 0.2509, 0.6775, 0.2598, 0.6813, 0.2589, 0.6626, 0.2503, 0.665, 0.1144, 0.6816, 0.1222, 0.6776, 0.1011, 0.6362, 0.09311, 0.64, 0.2399, 0.5213, 0.2416, 0.5123, 0.1723, 0.5168, 0.1729, 0.5257, 0.2382, 0.5708, 0.246, 0.5747, 0.2598, 0.543, 0.251, 0.5413, 0.1683, 0.7323, 0.1726, 0.7401, 0.2397, 0.7004, 0.2345, 0.6931, 0.1108, 0.6071, 0.1131, 0.6166, 0.1273, 0.6053, 0.1204, 0.5994, 0.2169, 0.6124, 0.2248, 0.6161, 0.246, 0.5747, 0.2382, 0.5708, 0.251, 0.5413, 0.2598, 0.543, 0.2586, 0.5205, 0.2502, 0.5263, 0.2146, 0.749, 0.2093, 0.7401, 0.1627, 0.7402, 0.1574, 0.7491, 0.166, 0.5294, 0.1729, 0.5257, 0.1723, 0.5168, 0.373, 0.7205, 0.3739, 0.7308, 0.4205, 0.7308, 0.4214, 0.7205, 0.04223, 0.7229, 0.04854, 0.7355, 0.04908, 0.7266, 0.463, 0.9445, 0.463, 0.8767, 0.4538, 0.8767, 0.4538, 0.9445, 0.463, 0.9445, 0.4538, 0.9445, 0.4545, 0.9752, 0.4627, 0.9752, 0.1028, 0.9594, 0.1089, 0.9612, 0.1089, 0.9416, 0.1035, 0.934, 0.1509, 0.883, 0.1461, 0.9082, 0.1461, 0.9166, 0.1509, 0.9419, 0.4398, 0.7959, 0.4451, 0.7883, 0.4451, 0.7687, 0.4391, 0.7705, 0.4664, 0.7586, 0.4602, 0.7575, 0.4622, 0.7795, 0.4685, 0.7871, 0.4685, 0.7205, 0.4664, 0.7491, 0.4664, 0.7586, 0.4685, 0.7871, 0.4685, 0.7205, 0.4622, 0.7282, 0.4602, 0.7502, 0.4664, 0.7491, 0.1803, 0.8402, 0.1812, 0.8486, 0.1911, 0.8486, 0.192, 0.8402, 0.2184, 0.842, 0.192, 0.8402, 0.1911, 0.8486, 0.2136, 0.8504, 0.4518, 0.9331, 0.4538, 0.91, 0.4538, 0.8998, 0.4518, 0.8767, 0.0146, 0.883, 0.01226, 0.9102, 0.01226, 0.9223, 0.0146, 0.9495, 0.2081, 0.7489, 0.1892, 0.7441, 0.1898, 0.7748, 0.211, 0.7769, 0.1613, 0.777, 0.1827, 0.7748, 0.1829, 0.7441, 0.1641, 0.749, 0.1613, 0.8421, 0.1827, 0.8426, 0.1827, 0.7748, 0.1613, 0.777, 0.211, 0.7769, 0.1898, 0.7748, 0.1898, 0.8426, 0.211, 0.842, 0.432, 0.582, 0.4258, 0.5828, 0.4388, 0.6122, 0.445, 0.6114, 0.4345, 0.6141, 0.4283, 0.6134, 0.4153, 0.6428, 0.4215, 0.6436, 0.4215, 0.6436, 0.4153, 0.6428, 0.4283, 0.7125, 0.4345, 0.7133, 0.445, 0.5123, 0.4388, 0.513, 0.4258, 0.5828, 0.432, 0.582, 0.2146, 0.749, 0.2081, 0.7489, 0.211, 0.7769, 0.2184, 0.777, 0.1538, 0.7771, 0.1613, 0.777, 0.1641, 0.749, 0.1574, 0.7491, 0.2184, 0.777, 0.211, 0.7769, 0.211, 0.842, 0.2184, 0.842, 0.1538, 0.8422, 0.1613, 0.8421, 0.1613, 0.777, 0.1538, 0.7771, 0.1613, 0.8421, 0.1538, 0.8422, 0.1588, 0.8506, 0.463, 0.8814, 0.4713, 0.8844, 0.4692, 0.9356, 0.1588, 0.8506, 0.1898, 0.8426, 0.1613, 0.8421, 0.1898, 0.8426, 0.1588, 0.8506, 0.1911, 0.8486, 0.4713, 0.8844, 0.463, 0.8814, 0.4713, 0.8767, 0.463, 0.8814, 0.4713, 0.8844, 0.4699, 0.9063, 0.1898, 0.8426, 0.1911, 0.8486, 0.2136, 0.8504, 0.1898, 0.8426, 0.1588, 0.8506, 0.1812, 0.8486, 0.1812, 0.8486, 0.2136, 0.8504, 0.1898, 0.8426, 0.1427, 0.8571, 0.1132, 0.857, 0.1132, 0.8498, 0.1427, 0.8499, 0.06429, 0.9593, 0.06429, 0.934, 0.08954, 0.934, 0.08954, 0.9593, 0.3103, 0.9342, 0.3103, 0.9621, 0.2851, 0.9621, 0.2851, 0.9342, 0.2851, 0.9342, 0.2851, 0.9589, 0.2598, 0.9589, 0.2598, 0.9342, 0.1132, 0.857, 0.1427, 0.8571, 0.1379, 0.8827, 0.1108, 0.883, 0.03999, 0.7401, 0.06711, 0.7404, 0.07194, 0.7659, 0.04244, 0.766, 0.1427, 0.8499, 0.1132, 0.8498, 0.1254, 0.8397, 0.1538, 0.8454, 0.06429, 0.9593, 0.08954, 0.9593, 0.08954, 0.9665, 0.06429, 0.9665, 0.04244, 0.766, 0.07194, 0.7659, 0.07195, 0.7731, 0.04245, 0.7732, 0.2598, 0.9589, 0.2851, 0.9589, 0.2851, 0.9659, 0.2598, 0.9659, 0.1538, 0.8454, 0.1254, 0.8397, 0.1309, 0.8005, 0.132, 0.7922, 0.1341, 0.7769, 0.1538, 0.7671, 0.3468, 0.9342, 0.3468, 0.9602, 0.3354, 0.9602, 0.3354, 0.9342, 0.04245, 0.7732, 0.07195, 0.7731, 0.08306, 0.7776, 0.05462, 0.7833, 0.3222, 0.9603, 0.3222, 0.9343, 0.3354, 0.9342, 0.3354, 0.9602, 0.1538, 0.7671, 0.1341, 0.7769, 0.1283, 0.7682, 0.1409, 0.7435, 0.2184, 0.7401, 0.2437, 0.7401, 0.2406, 0.8183, 0.2215, 0.8183, 0.05462, 0.7833, 0.08306, 0.7776, 0.08306, 0.8559, 0.06335, 0.8461, 0.06122, 0.8308, 0.06008, 0.8225, 0.3678, 0.9599, 0.3575, 0.96, 0.3575, 0.951, 0.3678, 0.9509, 0.1409, 0.7435, 0.1283, 0.7682, 0.1215, 0.7668, 0.1213, 0.7401, 0.2215, 0.8183, 0.2406, 0.8183, 0.2406, 0.8424, 0.2215, 0.8424, 0.06335, 0.8461, 0.08306, 0.8559, 0.0701, 0.8795, 0.05756, 0.8549, 0.4265, 0.859, 0.4456, 0.859, 0.4456, 0.8689, 0.4265, 0.8689, 0.1213, 0.7401, 0.1215, 0.7668, 0.1047, 0.7774, 0.09438, 0.773, 0.4678, 0.8508, 0.4487, 0.8509, 0.4487, 0.8312, 0.4678, 0.8312, 0.05756, 0.8549, 0.0701, 0.8795, 0.05051, 0.883, 0.0507, 0.8562, 0.4487, 0.968, 0.4296, 0.968, 0.4296, 0.9611, 0.4487, 0.9611, 0.09438, 0.773, 0.1047, 0.7774, 0.09562, 0.7842, 0.0882, 0.783, 0.4678, 0.8312, 0.4487, 0.8312, 0.4521, 0.7999, 0.4638, 0.7998, 0.0507, 0.8562, 0.05051, 0.883, 0.02359, 0.85, 0.0339, 0.8456, 0.4487, 0.9611, 0.4296, 0.9611, 0.4333, 0.943, 0.4449, 0.943, 0.0882, 0.783, 0.09562, 0.7842, 0.09056, 0.8237, 0.08306, 0.8235, 0.2438, 0.7401, 0.2555, 0.7401, 0.2536, 0.7484, 0.2457, 0.7484, 0.0339, 0.8456, 0.02359, 0.85, 0.01741, 0.84, 0.02483, 0.8388, 0.4449, 0.943, 0.4333, 0.943, 0.4352, 0.9331, 0.443, 0.9331, 0.08306, 0.8235, 0.09056, 0.8237, 0.09147, 0.8263, 0.08581, 0.8314, 0.2457, 0.7484, 0.2536, 0.7484, 0.2536, 0.7866, 0.2457, 0.7866, 0.02483, 0.8388, 0.01741, 0.84, 0.01226, 0.7996, 0.01977, 0.7993, 0.445, 0.5712, 0.4529, 0.5712, 0.4529, 0.6105, 0.445, 0.6105, 0.08581, 0.8314, 0.09147, 0.8263, 0.1235, 0.8539, 0.1149, 0.8616, 0.2457, 0.7866, 0.2536, 0.7866, 0.2536, 0.795, 0.2457, 0.795, 0.01977, 0.7993, 0.01226, 0.7996, 0.01502, 0.7916, 0.02067, 0.7967, 0.445, 0.6105, 0.4529, 0.6105, 0.4529, 0.6132, 0.445, 0.6132, 0.2528, 0.8434, 0.2437, 0.8434, 0.2437, 0.8312, 0.2528, 0.8311, 0.2457, 0.795, 0.2536, 0.795, 0.2556, 0.8311, 0.2437, 0.8311, 0.02067, 0.7967, 0.01502, 0.7916, 0.04415, 0.7614, 0.05271, 0.7691, 0.3125, 0.9342, 0.3204, 0.9342, 0.3222, 0.9638, 0.3103, 0.9638, 0.431, 0.769, 0.4391, 0.7687, 0.4325, 0.7847, 0.4258, 0.78, 0.4253, 0.8368, 0.4307, 0.8368, 0.4309, 0.8446, 0.4257, 0.8446, 0.1028, 0.9628, 0.09472, 0.9625, 0.08954, 0.9515, 0.0962, 0.9468, 0.4257, 0.8446, 0.4309, 0.8446, 0.4412, 0.8446, 0.4463, 0.8446, 0.4456, 0.859, 0.4265, 0.859, 0.4414, 0.8368, 0.4467, 0.8368, 0.4463, 0.8446, 0.4412, 0.8446, 0.3575, 0.9617, 0.3468, 0.9618, 0.3468, 0.948, 0.3575, 0.948, 0.4234, 0.7998, 0.4487, 0.7998, 0.4467, 0.8368, 0.4414, 0.8368, 0.4307, 0.8368, 0.4253, 0.8368, 0.4258, 0.78, 0.4325, 0.7847, 0.4322, 0.7895, 0.426, 0.7909, 0.426, 0.7909, 0.4322, 0.7895, 0.4349, 0.792, 0.4328, 0.7953, 0.0962, 0.9468, 0.08954, 0.9515, 0.08977, 0.9407, 0.09599, 0.942, 0.3678, 0.9509, 0.3575, 0.951, 0.3586, 0.9406, 0.3667, 0.9405, 0.3575, 0.948, 0.3468, 0.948, 0.348, 0.9435, 0.3564, 0.9434, 0.4328, 0.7953, 0.4349, 0.792, 0.4391, 0.795, 0.438, 0.7975, 0.09599, 0.942, 0.08977, 0.9407, 0.09655, 0.9362, 0.09865, 0.9395, 0.3667, 0.9405, 0.3586, 0.9406, 0.3601, 0.9342, 0.365, 0.9342, 0.3564, 0.9434, 0.348, 0.9435, 0.3496, 0.9403, 0.3547, 0.9403, 0.3539, 0.9363, 0.3504, 0.9363, 0.3505, 0.9342, 0.3538, 0.9342, 0.09865, 0.9395, 0.09655, 0.9362, 0.1018, 0.934, 0.1028, 0.9365, 0.2598, 0.7882, 0.2598, 0.7932, 0.2558, 0.7924, 0.2558, 0.789, 0.3547, 0.9403, 0.3496, 0.9403, 0.3504, 0.9363, 0.3539, 0.9363, 0.2799, 0.8964, 0.2799, 0.5294, 0.2901, 0.5295, 0.2901, 0.8964, 0.2901, 0.8964, 0.2901, 0.5295, 0.2997, 0.5295, 0.2997, 0.8965, 0.2997, 0.8965, 0.2997, 0.5295, 0.3086, 0.5296, 0.3086, 0.8965, 0.3086, 0.8965, 0.3086, 0.5296, 0.3162, 0.5297, 0.3162, 0.8966, 0.1956, 0.8964, 0.1957, 0.5294, 0.2038, 0.5296, 0.2037, 0.8966, 0.2037, 0.8966, 0.2038, 0.5296, 0.2129, 0.5298, 0.2128, 0.8967, 0.2128, 0.8967, 0.2129, 0.5298, 0.2228, 0.53, 0.2227, 0.8969, 0.2227, 0.8969, 0.2228, 0.53, 0.2331, 0.5302, 0.2329, 0.8971, 0.2329, 0.8971, 0.2331, 0.5302, 0.2432, 0.5303, 0.2431, 0.8972, 0.2431, 0.8972, 0.2432, 0.5303, 0.253, 0.5304, 0.2528, 0.8974, 0.2528, 0.8974, 0.253, 0.5304, 0.2619, 0.5305, 0.2618, 0.8975, 0.2618, 0.8975, 0.2619, 0.5305, 0.2697, 0.5306, 0.2695, 0.8975, 0.1207, 0.8964, 0.12, 0.5294, 0.1285, 0.5296, 0.1292, 0.8965, 0.1292, 0.8965, 0.1285, 0.5296, 0.138, 0.5296, 0.1387, 0.8966, 0.1387, 0.8966, 0.138, 0.5296, 0.148, 0.5297, 0.1488, 0.8966, 0.1488, 0.8966, 0.148, 0.5297, 0.1583, 0.5297, 0.159, 0.8966, 0.159, 0.8966, 0.1583, 0.5297, 0.1684, 0.5296, 0.1691, 0.8966, 0.1691, 0.8966, 0.1684, 0.5296, 0.1778, 0.5296, 0.1786, 0.8965, 0.1786, 0.8965, 0.1778, 0.5296, 0.1864, 0.5294, 0.1871, 0.8964, 0.1197, 0.5774, 0.1197, 0.9443, 0.1124, 0.9443, 0.1124, 0.5774, 0.1124, 0.5774, 0.1124, 0.9443, 0.1039, 0.9444, 0.1039, 0.5775, 0.1039, 0.5775, 0.1039, 0.9444, 0.09444, 0.9445, 0.09444, 0.5775, 0.09444, 0.5775, 0.09444, 0.9445, 0.08438, 0.9446, 0.08438, 0.5777, 0.08438, 0.5777, 0.08438, 0.9446, 0.07412, 0.9448, 0.07412, 0.5778, 0.07412, 0.5778, 0.07412, 0.9448, 0.06406, 0.9449, 0.06406, 0.578, 0.06406, 0.578, 0.06406, 0.9449, 0.05459, 0.9451, 0.05459, 0.5782, 0.05459, 0.5782, 0.05459, 0.9451, 0.04606, 0.9454, 0.04606, 0.5784, 0.04606, 0.5784, 0.04606, 0.9454, 0.03881, 0.9456, 0.03881, 0.5786, 0.4374, 0.8966, 0.4374, 0.5296, 0.4457, 0.5295, 0.4457, 0.8965, 0.4457, 0.8965, 0.4457, 0.5295, 0.4549, 0.5294, 0.4549, 0.8964, 0.3689, 0.5411, 0.3592, 0.5439, 0.3235, 0.5589, 0.3305, 0.5497, 0.2697, 0.8964, 0.2697, 0.5295, 0.2799, 0.5294, 0.2799, 0.8964, 0.0, 0.0, 0.0, 0.0, 0.0, 0.0, 0.0, 0.0, 0.0, 0.0, 0.0, 0.0, 0.0, 0.0, 0.0, 0.0, 0.0, 0.0, 0.0, 0.0, 0.0, 0.0, 0.0, 0.0, 0.159, 0.8966, 0.1691, 0.8966, 0.1695, 0.9446, 0.1592, 0.9446, 0.0, 0.0, 0.0, 0.0, 0.0, 0.0, 0.0, 0.0, 0.0, 0.0, 0.0, 0.0, 0.0, 0.0, 0.0, 0.0, 0.1871, 0.8964, 0.1944, 0.8962, 0.1956, 0.9442, 0.1881, 0.9443, 0.2329, 0.8971, 0.2431, 0.8972, 0.2424, 0.9452, 0.232, 0.945, 0.09444, 0.5775, 0.08438, 0.5777, 0.08355, 0.5297, 0.09392, 0.5296, 0.2618, 0.8975, 0.2695, 0.8975, 0.2697, 0.9455, 0.2617, 0.9454, 0.06406, 0.578, 0.05459, 0.5782, 0.05286, 0.5303, 0.06262, 0.5301, 0.0, 0.0, 0.0, 0.0, 0.0, 0.0, 0.0, 0.0, 0.1387, 0.8966, 0.1488, 0.8966, 0.1486, 0.9446, 0.1383, 0.9446, 0.0, 0.0, 0.0, 0.0, 0.0, 0.0, 0.0, 0.0, 0.1691, 0.8966, 0.1786, 0.8965, 0.1793, 0.9445, 0.1695, 0.9446, 0.0, 0.0, 0.0, 0.0, 0.0, 0.0, 0.0, 0.0, 0.0, 0.0, 0.0, 0.0, 0.0, 0.0, 0.0, 0.0, 0.1124, 0.5774, 0.1039, 0.5775, 0.1037, 0.5295, 0.1125, 0.5294, 0.2431, 0.8972, 0.2528, 0.8974, 0.2525, 0.9453, 0.2424, 0.9452, 0.08438, 0.5777, 0.07412, 0.5778, 0.07299, 0.5299, 0.08355, 0.5297, 0.0, 0.0, 0.0, 0.0, 0.0, 0.0, 0.0, 0.0, 0.1207, 0.8964, 0.1292, 0.8965, 0.1285, 0.9445, 0.1197, 0.9443, 0.05459, 0.5782, 0.04606, 0.5784, 0.04408, 0.5305, 0.05286, 0.5303, 0.0, 0.0, 0.0, 0.0, 0.0, 0.0, 0.0, 0.0, 0.1488, 0.8966, 0.159, 0.8966, 0.1592, 0.9446, 0.1486, 0.9446, 0.0, 0.0, 0.0, 0.0, 0.0, 0.0, 0.0, 0.0, 0.1786, 0.8965, 0.1871, 0.8964, 0.1881, 0.9443, 0.1793, 0.9445, 0.0, 0.0, 0.0, 0.0, 0.0, 0.0, 0.0, 0.0, 0.2227, 0.8969, 0.2329, 0.8971, 0.232, 0.945, 0.2214, 0.9449, 0.1039, 0.5775, 0.09444, 0.5775, 0.09392, 0.5296, 0.1037, 0.5295, 0.2528, 0.8974, 0.2618, 0.8975, 0.2617, 0.9454, 0.2525, 0.9453, 0.07412, 0.5778, 0.06406, 0.578, 0.06262, 0.5301, 0.07299, 0.5299, 0.0, 0.0, 0.0, 0.0, 0.0, 0.0, 0.0, 0.0, 0.1292, 0.8965, 0.1387, 0.8966, 0.1383, 0.9446, 0.1285, 0.9445, 0.0, 0.0, 0.0, 0.0, 0.0, 0.0, 0.0, 0.0, 0.0, 0.0, 0.0, 0.0, 0.0, 0.0, 0.0, 0.0, 0.0, 0.0, 0.0, 0.0, 0.0, 0.0, 0.0, 0.0, 0.0, 0.0, 0.0, 0.0, 0.0, 0.0, 0.0, 0.0, 0.0, 0.0, 0.0, 0.0, 0.0, 0.0, 0.0, 0.0, 0.0, 0.0, 0.0, 0.0, 0.0, 0.0, 0.0, 0.0, 0.0, 0.0, 0.0, 0.0, 0.0, 0.0, 0.0, 0.0, 0.0, 0.0, 0.0, 0.0, 0.0, 0.0, 0.0, 0.0, 0.0, 0.0, 0.0, 0.0, 0.0, 0.0, 0.0, 0.0, 0.0, 0.0, 0.0, 0.0, 0.0, 0.0, 0.0, 0.0, 0.0, 0.0, 0.0, 0.0, 0.0, 0.0, 0.0, 0.0, 0.0, 0.0, 0.0, 0.0, 0.0, 0.0, 0.0, 0.0, 0.0, 0.0, 0.0, 0.0, 0.0, 0.0, 0.0, 0.0, 0.0, 0.0, 0.0, 0.0, 0.0, 0.0, 0.0, 0.0, 0.0, 0.0, 0.0, 0.0, 0.0, 0.0, 0.0, 0.0, 0.0, 0.0, 0.0, 0.0, 0.0, 0.0, 0.0, 0.0, 0.0, 0.0, 0.0, 0.0, 0.0, 0.0, 0.0, 0.0, 0.0, 0.0, 0.0, 0.0, 0.0, 0.0, 0.0, 0.0, 0.0, 0.0, 0.0, 0.0, 0.0, 0.0, 0.0, 0.0, 0.0, 0.0, 0.0, 0.0, 0.0, 0.0, 0.0, 0.0, 0.0, 0.0, 0.0, 0.0, 0.0, 0.0, 0.0, 0.0, 0.0, 0.0, 0.0, 0.0, 0.0, 0.0, 0.0, 0.0, 0.0, 0.0, 0.0, 0.0, 0.0, 0.0, 0.0, 0.0, 0.0, 0.0, 0.0, 0.0, 0.0, 0.0, 0.0, 0.0, 0.0, 0.0, 0.0, 0.0, 0.0, 0.0, 0.0, 0.0, 0.0, 0.0, 0.0, 0.0, 0.0, 0.0, 0.0, 0.0, 0.0, 0.0, 0.0, 0.0, 0.0, 0.0, 0.0, 0.0, 0.0, 0.0, 0.0, 0.0, 0.0, 0.0, 0.0, 0.0, 0.0, 0.0, 0.0, 0.0, 0.0, 0.0, 0.0, 0.0, 0.0, 0.0, 0.0, 0.0, 0.0, 0.0, 0.0, 0.0, 0.0, 0.0, 0.0, 0.0, 0.0, 0.0, 0.0, 0.0, 0.0, 0.0, 0.0, 0.0, 0.0, 0.0, 0.0, 0.0, 0.0, 0.0, 0.0, 0.0, 0.0, 0.0, 0.0, 0.0, 0.0, 0.0, 0.0, 0.0, 0.0, 0.0, 0.0, 0.0, 0.0, 0.0, 0.0, 0.0, 0.0, 0.0, 0.0, 0.0, 0.0, 0.0, 0.0, 0.0, 0.0, 0.0, 0.0, 0.0, 0.0, 0.0, 0.0, 0.0, 0.0, 0.0, 0.0, 0.0, 0.0, 0.0, 0.0, 0.0, 0.0, 0.0, 0.0, 0.0, 0.0, 0.0, 0.0, 0.0, 0.0, 0.0, 0.0, 0.0, 0.006976, 0.4251, 0.006976, 0.4111, 0.9743, 0.4111, 0.9743, 0.4251, 0.345, 0.6187, 0.3531, 0.6241, 0.3868, 0.6416, 0.3741, 0.6416, 0.3991, 0.5429, 0.3892, 0.5405, 0.35, 0.5358, 0.3617, 0.5316, 0.0, 0.0, 0.0, 0.0, 0.0, 0.0, 0.0, 0.0, 0.3298, 0.5957, 0.3331, 0.6042, 0.35, 0.6352, 0.3395, 0.6291, 0.4232, 0.559, 0.4164, 0.5523, 0.3868, 0.5294, 0.3992, 0.5316, 0.3318, 0.5693, 0.3292, 0.578, 0.3235, 0.6121, 0.3186, 0.6018, 0.3925, 0.6299, 0.4022, 0.627, 0.4374, 0.6122, 0.4304, 0.6214, 0.4329, 0.5841, 0.4316, 0.5752, 0.4215, 0.542, 0.4304, 0.5498, 0.3503, 0.5484, 0.3426, 0.5543, 0.3162, 0.5799, 0.3186, 0.5691, 0.3623, 0.6281, 0.3722, 0.6304, 0.4109, 0.6353, 0.3992, 0.6395, 0.379, 0.5399, 0.3689, 0.5411, 0.3305, 0.5497, 0.3395, 0.5419, 0.3382, 0.612, 0.345, 0.6187, 0.3741, 0.6416, 0.3617, 0.6395, 0.4083, 0.5468, 0.3991, 0.5429, 0.3617, 0.5316, 0.3741, 0.5294, 0.0, 0.0, 0.0, 0.0, 0.0, 0.0, 0.0, 0.0, 0.3285, 0.5869, 0.3298, 0.5957, 0.3395, 0.6291, 0.3305, 0.6213, 0.4283, 0.5667, 0.4232, 0.559, 0.3992, 0.5316, 0.4109, 0.5359, 0.3364, 0.5613, 0.3318, 0.5693, 0.3186, 0.6018, 0.3162, 0.591, 0.3824, 0.631, 0.3925, 0.6299, 0.4304, 0.6214, 0.4215, 0.6292, 0.4322, 0.593, 0.4329, 0.5841, 0.4304, 0.5498, 0.4374, 0.559, 0.3592, 0.5439, 0.3503, 0.5484, 0.3186, 0.5691, 0.3235, 0.5589, 0.3531, 0.6241, 0.3623, 0.6281, 0.3992, 0.6395, 0.3868, 0.6416, 0.3892, 0.5405, 0.379, 0.5399, 0.3395, 0.5419, 0.35, 0.5358, 0.0, 0.0, 0.0, 0.0, 0.0, 0.0, 0.0, 0.0, 0.3331, 0.6042, 0.3382, 0.612, 0.3617, 0.6395, 0.35, 0.6352, 0.4164, 0.5523, 0.4083, 0.5468, 0.3741, 0.5294, 0.3868, 0.5294, 0.0, 0.0, 0.0, 0.0, 0.0, 0.0, 0.0, 0.0, 0.3292, 0.578, 0.3285, 0.5869, 0.3305, 0.6213, 0.3235, 0.6121, 0.4316, 0.5752, 0.4283, 0.5667, 0.4109, 0.5359, 0.4215, 0.542, 0.3426, 0.5543, 0.3364, 0.5613, 0.3162, 0.591, 0.3162, 0.5799, 0.0, 0.0, 0.0, 0.0, 0.0, 0.0, 0.0, 0.0, 0.3722, 0.6304, 0.3824, 0.631, 0.4215, 0.6292, 0.4109, 0.6353, 0.0, 0.0, 0.0, 0.0, 0.0, 0.0, 0.0, 0.0, 0.006975, 0.2812, 0.006975, 0.268, 0.9743, 0.268, 0.9743, 0.2812, 0.9743, 0.0525, 0.9743, 0.0643, 0.006975, 0.0643, 0.006974, 0.0525, 0.006976, 0.3969, 0.006976, 0.383, 0.9743, 0.383, 0.9743, 0.3969, 0.9743, 0.07741, 0.9743, 0.09133, 0.006975, 0.09133, 0.006975, 0.07741, 0.006975, 0.2563, 0.006975, 0.2462, 0.9743, 0.2462, 0.9743, 0.2563, 0.006976, 0.3699, 0.006976, 0.3581, 0.9743, 0.3581, 0.9743, 0.3699, 0.9743, 0.1055, 0.9743, 0.1194, 0.006975, 0.1194, 0.006975, 0.1055, 0.006975, 0.2344, 0.006975, 0.2213, 0.9743, 0.2213, 0.9743, 0.2344, 0.006976, 0.3481, 0.006976, 0.3363, 0.9743, 0.3363, 0.9743, 0.3481, 0.9743, 0.1325, 0.9743, 0.1443, 0.006975, 0.1443, 0.006975, 0.1325, 0.006975, 0.2074, 0.006975, 0.1932, 0.9743, 0.1932, 0.9743, 0.2074, 0.006976, 0.46, 0.006976, 0.45, 0.9743, 0.45, 0.9743, 0.46, 0.006976, 0.3232, 0.006975, 0.3093, 0.9743, 0.3093, 0.9743, 0.3232, 0.006975, 0.1793, 0.006975, 0.1662, 0.9743, 0.1662, 0.9743, 0.1793, 0.006976, 0.4382, 0.006976, 0.4251, 0.9743, 0.4251, 0.9743, 0.4382, 0.006975, 0.2951, 0.006975, 0.2812, 0.9743, 0.2812, 0.9743, 0.2951, 0.006975, 0.1544, 0.006975, 0.1443, 0.9743, 0.1443, 0.9743, 0.1544, 0.006976, 0.4111, 0.006976, 0.3969, 0.9743, 0.3969, 0.9743, 0.4111, 0.006975, 0.268, 0.006975, 0.2563, 0.9743, 0.2563, 0.9743, 0.268, 0.9743, 0.0643, 0.9743, 0.07741, 0.006975, 0.07741, 0.006975, 0.0643, 0.006976, 0.383, 0.006976, 0.3699, 0.9743, 0.3699, 0.9743, 0.383, 0.9743, 0.09133, 0.9743, 0.1055, 0.006975, 0.1055, 0.006975, 0.09133, 0.006975, 0.2462, 0.006975, 0.2344, 0.9743, 0.2344, 0.9743, 0.2462, 0.006976, 0.3581, 0.006976, 0.3481, 0.9743, 0.3481, 0.9743, 0.3581, 0.9743, 0.1194, 0.9743, 0.1325, 0.006975, 0.1325, 0.006975, 0.1194, 0.006975, 0.2213, 0.006975, 0.2074, 0.9743, 0.2074, 0.9743, 0.2213, 0.006976, 0.3363, 0.006976, 0.3232, 0.9743, 0.3232, 0.9743, 0.3363, 0.006975, 0.1932, 0.006975, 0.1793, 0.9743, 0.1793, 0.9743, 0.1932, 0.006976, 0.45, 0.006976, 0.4382, 0.9743, 0.4382, 0.9743, 0.45, 0.006975, 0.3093, 0.006975, 0.2951, 0.9743, 0.2951, 0.9743, 0.3093, 0.006975, 0.1662, 0.006975, 0.1544, 0.9743, 0.1544, 0.9743, 0.1662, 0.0, 0.0, 0.0, 0.0, 0.0, 0.0, 0.0, 0.0, 0.0, 0.0, 0.0, 0.0, 0.0, 0.0, 0.0, 0.0, 0.0, 0.0, 0.0, 0.0, 0.0, 0.0, 0.0, 0.0, 0.0, 0.0, 0.0, 0.0, 0.0, 0.0, 0.0, 0.0, 0.0, 0.0, 0.0, 0.0, 0.0, 0.0, 0.0, 0.0, 0.0, 0.0, 0.0, 0.0, 0.0, 0.0, 0.0, 0.0, 0.0, 0.0, 0.0, 0.0, 0.0, 0.0, 0.0, 0.0, 0.0, 0.0, 0.0, 0.0, 0.0, 0.0, 0.0, 0.0, 0.0, 0.0, 0.0, 0.0, 0.0, 0.0, 0.0, 0.0, 0.0, 0.0, 0.0, 0.0, 0.0, 0.0, 0.0, 0.0, 0.0, 0.0, 0.0, 0.0, 0.0, 0.0, 0.0, 0.0, 0.0, 0.0, 0.0, 0.0, 0.0, 0.0, 0.0, 0.0, 0.0, 0.0, 0.0, 0.0, 0.0, 0.0, 0.0, 0.0, 0.0, 0.0, 0.0, 0.0, 0.0, 0.0, 0.0, 0.0, 0.0, 0.0, 0.0, 0.0, 0.0, 0.0, 0.0, 0.0, 0.0, 0.0, 0.0, 0.0, 0.0, 0.0, 0.0, 0.0, 0.0, 0.0, 0.0, 0.0, 0.0, 0.0, 0.0, 0.0, 0.0, 0.0, 0.0, 0.0, 0.0, 0.0, 0.0, 0.0, 0.0, 0.0, 0.0, 0.0, 0.0, 0.0, 0.0, 0.0, 0.0, 0.0, 0.0, 0.0, 0.0, 0.0, 0.0, 0.0, 0.0, 0.0, 0.0, 0.0, 0.0, 0.0, 0.0, 0.0, 0.0, 0.0, 0.0, 0.0, 0.0, 0.0, 0.0, 0.0, 0.0, 0.0, 0.0, 0.0, 0.0, 0.0, 0.0, 0.0, 0.0, 0.0, 0.0, 0.0, 0.0, 0.0, 0.0, 0.0, 0.0, 0.0, 0.0, 0.0, 0.0, 0.0, 0.0, 0.0, 0.0, 0.0, 0.0, 0.0, 0.0, 0.0, 0.0, 0.0, 0.0, 0.0, 0.0, 0.0, 0.0, 0.0, 0.0, 0.0, 0.0, 0.0, 0.0, 0.0, 0.0, 0.0, 0.0, 0.0, 0.0, 0.0, 0.0, 0.0, 0.0, 0.0, 0.0, 0.0, 0.0, 0.0, 0.0, 0.0, 0.0, 0.0, 0.0, 0.0, 0.0, 0.0, 0.0, 0.0, 0.0, 0.0, 0.0, 0.0, 0.0, 0.0, 0.0, 0.0, 0.0, 0.0, 0.0, 0.0, 0.0, 0.0, 0.0, 0.0, 0.0, 0.0, 0.0, 0.0, 0.0, 0.0, 0.0, 0.0, 0.0, 0.0, 0.0, 0.0, 0.0, 0.0, 0.0, 0.0, 0.0, 0.0, 0.0, 0.0, 0.0, 0.0, 0.0, 0.0, 0.0, 0.0, 0.0, 0.0, 0.0, 0.0, 0.0, 0.0, 0.0, 0.0, 0.0, 0.0, 0.0, 0.0, 0.0, 0.0, 0.0, 0.0, 0.0, 0.0, 0.0, 0.0, 0.0, 0.0, 0.0, 0.0, 0.0, 0.0, 0.595, 0.9245, 0.5988, 0.9296, 0.5864, 0.9296, 0.5902, 0.9245, 0.5843, 0.5297, 0.5902, 0.9212, 0.5902, 0.9245, 0.5864, 0.9296, 0.5805, 0.9296, 0.5757, 0.5298, 0.5757, 0.5298, 0.5805, 0.9296, 0.5751, 0.9297, 0.5679, 0.5299, 0.5679, 0.5299, 0.5751, 0.9297, 0.5703, 0.9298, 0.561, 0.5301, 0.7542, 0.5301, 0.7542, 0.9305, 0.7491, 0.9304, 0.7468, 0.5299, 0.7468, 0.5299, 0.7491, 0.9304, 0.7434, 0.9303, 0.7386, 0.5298, 0.7386, 0.5298, 0.7434, 0.9303, 0.7373, 0.9303, 0.7298, 0.5297, 0.7298, 0.5297, 0.7373, 0.9303, 0.7311, 0.9303, 0.7208, 0.5297, 0.7208, 0.5297, 0.7311, 0.9303, 0.725, 0.9303, 0.712, 0.5297, 0.712, 0.5297, 0.725, 0.9303, 0.7193, 0.9303, 0.7037, 0.5298, 0.7037, 0.5298, 0.7193, 0.9303, 0.7141, 0.9304, 0.6963, 0.53, 0.6963, 0.53, 0.7141, 0.9304, 0.7097, 0.9306, 0.6899, 0.5302, 0.8185, 0.5301, 0.8111, 0.9305, 0.8059, 0.9304, 0.8111, 0.5299, 0.8111, 0.5299, 0.8059, 0.9304, 0.8002, 0.9303, 0.8028, 0.5298, 0.8028, 0.5298, 0.8002, 0.9303, 0.7941, 0.9302, 0.794, 0.5297, 0.794, 0.5297, 0.7941, 0.9302, 0.7879, 0.9302, 0.785, 0.5297, 0.785, 0.5297, 0.7879, 0.9302, 0.7818, 0.9303, 0.7763, 0.5298, 0.7763, 0.5298, 0.7818, 0.9303, 0.7761, 0.9304, 0.768, 0.5299, 0.768, 0.5299, 0.7761, 0.9304, 0.771, 0.9305, 0.7605, 0.5301, 0.7605, 0.5301, 0.771, 0.9305, 0.7666, 0.9306, 0.7542, 0.5303, 0.6899, 0.5299, 0.6899, 0.9305, 0.6847, 0.9304, 0.6825, 0.5298, 0.6825, 0.5298, 0.6847, 0.9304, 0.679, 0.9303, 0.6742, 0.5297, 0.6742, 0.5297, 0.679, 0.9303, 0.673, 0.9303, 0.6654, 0.5297, 0.6654, 0.5297, 0.673, 0.9303, 0.6668, 0.9303, 0.6565, 0.5297, 0.6565, 0.5297, 0.6668, 0.9303, 0.6607, 0.9304, 0.6477, 0.5298, 0.6477, 0.5298, 0.6607, 0.9304, 0.655, 0.9305, 0.6394, 0.53, 0.6394, 0.53, 0.655, 0.9305, 0.6498, 0.9306, 0.6319, 0.5302, 0.6319, 0.5302, 0.6498, 0.9306, 0.6454, 0.9308, 0.6256, 0.5304, 0.6256, 0.5301, 0.615, 0.9298, 0.6102, 0.9297, 0.6186, 0.5299, 0.6186, 0.5299, 0.6102, 0.9297, 0.6047, 0.9296, 0.6107, 0.5298, 0.6668, 0.9303, 0.673, 0.9303, 0.6727, 0.9324, 0.6672, 0.9324, 0.8747, 0.6313, 0.88, 0.631, 0.8802, 0.6315, 0.8752, 0.6318, 0.5805, 0.9296, 0.5864, 0.9296, 0.5872, 0.9316, 0.5819, 0.9317, 0.8059, 0.9304, 0.8111, 0.9305, 0.8087, 0.9325, 0.8042, 0.9324, 0.6498, 0.9306, 0.655, 0.9305, 0.6568, 0.9325, 0.6523, 0.9327, 0.7491, 0.9304, 0.7542, 0.9305, 0.7518, 0.9325, 0.7473, 0.9324, 0.7879, 0.9302, 0.7941, 0.9302, 0.7937, 0.9323, 0.7883, 0.9323, 0.6047, 0.9296, 0.6102, 0.9297, 0.6081, 0.9317, 0.6033, 0.9317, 0.771, 0.9305, 0.7761, 0.9304, 0.7779, 0.9324, 0.7733, 0.9325, 0.5864, 0.9296, 0.5988, 0.9296, 0.5926, 0.9316, 0.5872, 0.9316, 0.7311, 0.9303, 0.7373, 0.9303, 0.7369, 0.9323, 0.7314, 0.9323, 0.679, 0.9303, 0.6847, 0.9304, 0.6831, 0.9324, 0.678, 0.9324, 0.7141, 0.9304, 0.7193, 0.9303, 0.721, 0.9324, 0.7164, 0.9325, 0.6607, 0.9304, 0.6668, 0.9303, 0.6672, 0.9324, 0.6619, 0.9325, 0.5751, 0.9297, 0.5805, 0.9296, 0.5819, 0.9317, 0.5771, 0.9317, 0.8002, 0.9303, 0.8059, 0.9304, 0.8042, 0.9324, 0.7991, 0.9323, 0.6454, 0.9308, 0.6498, 0.9306, 0.6523, 0.9327, 0.6484, 0.9328, 0.7818, 0.9303, 0.7879, 0.9302, 0.7883, 0.9323, 0.7829, 0.9323, 0.7434, 0.9303, 0.7491, 0.9304, 0.7473, 0.9324, 0.7422, 0.9324, 0.7666, 0.9306, 0.771, 0.9305, 0.7733, 0.9325, 0.7695, 0.9326, 0.725, 0.9303, 0.7311, 0.9303, 0.7314, 0.9323, 0.7261, 0.9323, 0.673, 0.9303, 0.679, 0.9303, 0.678, 0.9324, 0.6727, 0.9324, 0.8111, 0.9305, 0.8154, 0.9306, 0.8126, 0.9326, 0.8087, 0.9325, 0.655, 0.9305, 0.6607, 0.9304, 0.6619, 0.9325, 0.6568, 0.9325, 0.5703, 0.9298, 0.5751, 0.9297, 0.5771, 0.9317, 0.5729, 0.9319, 0.7941, 0.9302, 0.8002, 0.9303, 0.7991, 0.9323, 0.7937, 0.9323, 0.6102, 0.9297, 0.615, 0.9298, 0.6123, 0.9319, 0.6081, 0.9317, 0.7761, 0.9304, 0.7818, 0.9303, 0.7829, 0.9323, 0.7779, 0.9324, 0.7373, 0.9303, 0.7434, 0.9303, 0.7422, 0.9324, 0.7369, 0.9323, 0.6847, 0.9304, 0.6899, 0.9305, 0.6876, 0.9325, 0.6831, 0.9324, 0.7193, 0.9303, 0.725, 0.9303, 0.7261, 0.9323, 0.721, 0.9324, 0.8639, 0.6055, 0.8592, 0.6055, 0.8592, 0.5299, 0.8639, 0.53, 0.9094, 0.641, 0.9073, 0.6424, 0.9055, 0.6421, 0.9074, 0.6408, 0.8612, 0.6437, 0.8582, 0.6424, 0.86, 0.6421, 0.8628, 0.6433, 0.8855, 0.631, 0.8908, 0.6313, 0.8902, 0.6318, 0.8853, 0.6315, 0.9043, 0.6437, 0.9004, 0.6447, 0.8991, 0.6443, 0.9027, 0.6433, 0.8561, 0.641, 0.855, 0.6395, 0.8571, 0.6394, 0.858, 0.6408, 0.8959, 0.6319, 0.9004, 0.6327, 0.8991, 0.6331, 0.8949, 0.6324, 0.855, 0.638, 0.8561, 0.6365, 0.858, 0.6366, 0.8571, 0.638, 0.8959, 0.6456, 0.8908, 0.6462, 0.8902, 0.6456, 0.8949, 0.6451, 0.9043, 0.6338, 0.9073, 0.6351, 0.9055, 0.6353, 0.9027, 0.6341, 0.8582, 0.6351, 0.8612, 0.6338, 0.8628, 0.6341, 0.86, 0.6353, 0.8855, 0.6465, 0.88, 0.6465, 0.8802, 0.6459, 0.8853, 0.6459, 0.9094, 0.6365, 0.9105, 0.638, 0.9084, 0.638, 0.9074, 0.6366, 0.8651, 0.6327, 0.8696, 0.6319, 0.8706, 0.6324, 0.8664, 0.6331, 0.8747, 0.6462, 0.8696, 0.6456, 0.8706, 0.6451, 0.8752, 0.6456, 0.8696, 0.6319, 0.8747, 0.6313, 0.8752, 0.6318, 0.8706, 0.6324, 0.9105, 0.6395, 0.9094, 0.641, 0.9074, 0.6408, 0.9084, 0.6394, 0.8651, 0.6447, 0.8612, 0.6437, 0.8628, 0.6433, 0.8664, 0.6443, 0.88, 0.631, 0.8855, 0.631, 0.8853, 0.6315, 0.8802, 0.6315, 0.9073, 0.6424, 0.9043, 0.6437, 0.9027, 0.6433, 0.9055, 0.6421, 0.8582, 0.6424, 0.8561, 0.641, 0.858, 0.6408, 0.86, 0.6421, 0.8908, 0.6313, 0.8959, 0.6319, 0.8949, 0.6324, 0.8902, 0.6318, 0.9004, 0.6447, 0.8959, 0.6456, 0.8949, 0.6451, 0.8991, 0.6443, 0.855, 0.6395, 0.855, 0.638, 0.8571, 0.638, 0.8571, 0.6394, 0.9004, 0.6327, 0.9043, 0.6338, 0.9027, 0.6341, 0.8991, 0.6331, 0.8561, 0.6365, 0.8582, 0.6351, 0.86, 0.6353, 0.858, 0.6366, 0.8908, 0.6462, 0.8855, 0.6465, 0.8853, 0.6459, 0.8902, 0.6456, 0.9073, 0.6351, 0.9094, 0.6365, 0.9074, 0.6366, 0.9055, 0.6353, 0.8612, 0.6338, 0.8651, 0.6327, 0.8664, 0.6331, 0.8628, 0.6341, 0.88, 0.6465, 0.8747, 0.6462, 0.8752, 0.6456, 0.8802, 0.6459, 0.9105, 0.638, 0.9105, 0.6395, 0.9084, 0.6394, 0.9084, 0.638, 0.8696, 0.6456, 0.8651, 0.6447, 0.8664, 0.6443, 0.8706, 0.6451, 0.9619, 0.6374, 0.9619, 0.6389, 0.9609, 0.6402, 0.9589, 0.6415, 0.9561, 0.6427, 0.9525, 0.6437, 0.9483, 0.6445, 0.9437, 0.645, 0.9387, 0.6453, 0.9336, 0.6453, 0.9287, 0.645, 0.924, 0.6445, 0.9198, 0.6437, 0.9162, 0.6427, 0.9134, 0.6415, 0.9115, 0.6402, 0.9105, 0.6389, 0.9105, 0.6374, 0.9115, 0.6361, 0.9134, 0.6348, 0.9162, 0.6336, 0.9198, 0.6326, 0.924, 0.6318, 0.9287, 0.6312, 0.9336, 0.631, 0.9387, 0.631, 0.9437, 0.6312, 0.9483, 0.6318, 0.9525, 0.6326, 0.9561, 0.6336, 0.9589, 0.6348, 0.9609, 0.6361, 0.9241, 0.6054, 0.9199, 0.6055, 0.9199, 0.5299, 0.9241, 0.5298, 0.9416, 0.6055, 0.9366, 0.6055, 0.9366, 0.53, 0.9416, 0.53, 0.8185, 0.53, 0.8224, 0.5298, 0.8224, 0.6054, 0.8185, 0.6055, 0.9152, 0.6055, 0.9102, 0.6056, 0.9102, 0.53, 0.9152, 0.53, 0.9319, 0.6054, 0.9277, 0.6053, 0.9277, 0.5298, 0.9319, 0.5299, 0.8269, 0.5298, 0.8317, 0.5297, 0.8317, 0.6053, 0.8269, 0.6053, 0.9052, 0.6056, 0.9002, 0.6055, 0.9002, 0.53, 0.9052, 0.53, 0.8878, 0.6054, 0.8835, 0.6055, 0.8835, 0.5299, 0.8878, 0.5298, 0.8955, 0.6055, 0.8914, 0.6054, 0.8914, 0.5298, 0.8955, 0.5299, 0.8367, 0.5297, 0.8418, 0.5297, 0.8418, 0.6053, 0.8367, 0.6053, 0.8788, 0.6055, 0.8739, 0.6056, 0.8739, 0.53, 0.8788, 0.53, 0.9605, 0.6053, 0.9563, 0.6054, 0.9563, 0.5299, 0.9605, 0.5298, 0.8466, 0.5298, 0.8511, 0.5298, 0.8511, 0.6054, 0.8466, 0.6053, 0.8688, 0.6056, 0.8639, 0.6055, 0.8639, 0.53, 0.8688, 0.53, 0.9516, 0.6055, 0.9466, 0.6055, 0.9466, 0.53, 0.9516, 0.53, 0.9277, 0.6053, 0.9241, 0.6054, 0.9241, 0.5298, 0.9277, 0.5297, 0.9466, 0.6055, 0.9416, 0.6055, 0.9416, 0.53, 0.9466, 0.53, 0.8592, 0.6055, 0.855, 0.6054, 0.855, 0.5298, 0.8592, 0.5299, 0.9199, 0.6055, 0.9152, 0.6055, 0.9152, 0.53, 0.9199, 0.5299, 0.9366, 0.6055, 0.9319, 0.6054, 0.9319, 0.5299, 0.9366, 0.53, 0.8224, 0.5298, 0.8269, 0.5298, 0.8269, 0.6053, 0.8224, 0.6054, 0.9102, 0.6056, 0.9052, 0.6056, 0.9052, 0.53, 0.9102, 0.53, 0.8914, 0.6053, 0.8878, 0.6054, 0.8878, 0.5298, 0.8914, 0.5297, 0.8317, 0.5297, 0.8367, 0.5297, 0.8367, 0.6053, 0.8317, 0.6053, 0.9002, 0.6055, 0.8955, 0.6055, 0.8955, 0.5299, 0.9002, 0.53, 0.8835, 0.6055, 0.8788, 0.6055, 0.8788, 0.53, 0.8835, 0.5299, 0.964, 0.6052, 0.9605, 0.6053, 0.9605, 0.5298, 0.964, 0.5297, 0.8418, 0.5297, 0.8466, 0.5298, 0.8466, 0.6053, 0.8418, 0.6053, 0.8739, 0.6056, 0.8688, 0.6056, 0.8688, 0.53, 0.8739, 0.53, 0.9563, 0.6054, 0.9516, 0.6055, 0.9516, 0.53, 0.9563, 0.5299, 0.8511, 0.5298, 0.855, 0.5299, 0.855, 0.6055, 0.8511, 0.6054, 0.8872, 0.6061, 0.9049, 0.6056, 0.9137, 0.6061, 0.922, 0.607, 0.9295, 0.6084, 0.9358, 0.6102, 0.9408, 0.6123, 0.9442, 0.6146, 0.9459, 0.617, 0.9459, 0.6195, 0.9442, 0.622, 0.9408, 0.6243, 0.9358, 0.6264, 0.9295, 0.6281, 0.922, 0.6295, 0.9137, 0.6305, 0.9049, 0.631, 0.896, 0.631, 0.8872, 0.6305, 0.8789, 0.6295, 0.8715, 0.6281, 0.8652, 0.6264, 0.8602, 0.6243, 0.8568, 0.622, 0.855, 0.6195, 0.855, 0.617, 0.8568, 0.6146, 0.8602, 0.6123, 0.8652, 0.6102, 0.8715, 0.6084, 0.8789, 0.607, 0.6107, 0.5298, 0.6047, 0.9296, 0.5988, 0.9296, 0.595, 0.9245, 0.595, 0.9212, 0.6021, 0.5297, 0.5988, 0.9296, 0.598, 0.9316, 0.5926, 0.9316, 0.5988, 0.9296, 0.6047, 0.9296, 0.6033, 0.9317, 0.598, 0.9316, 0.6021, 0.5297, 0.595, 0.9212, 0.5902, 0.9212, 0.5843, 0.5297, 0.8473, 0.6055, 0.8521, 0.6055, 0.8521, 0.6102, 0.8473, 0.6102, 0.8473, 0.6102, 0.8473, 0.6136, 0.8426, 0.6136, 0.8426, 0.6102, 0.8426, 0.6102, 0.8306, 0.6102, 0.8306, 0.6055, 0.8426, 0.6055, 0.8426, 0.6055, 0.8473, 0.6055, 0.8473, 0.6102, 0.8426, 0.6102, 0.8306, 0.6102, 0.8185, 0.6102, 0.8185, 0.6055, 0.8306, 0.6055, 0.7357, 0.8619, 0.6674, 0.8607, 0.6722, 0.5901, 0.7324, 0.5911, 0.6674, 0.5579, 0.6641, 0.8287, 0.6039, 0.8297, 0.599, 0.5591, 0.9306, 0.8623, 0.9311, 0.8832, 0.9239, 0.8839, 0.9234, 0.863, 0.6039, 0.8297, 0.6641, 0.8287, 0.6592, 0.8828, 0.6003, 0.8672, 0.6945, 0.8891, 0.6782, 0.9058, 0.6744, 0.9023, 0.6875, 0.8828, 0.7324, 0.5911, 0.6722, 0.5901, 0.6686, 0.5526, 0.7276, 0.537, 0.804, 0.5572, 0.804, 0.8276, 0.7357, 0.8276, 0.7357, 0.5572, 0.599, 0.5573, 0.599, 0.8289, 0.5307, 0.8289, 0.5307, 0.5573, 0.599, 0.8289, 0.599, 0.8834, 0.5307, 0.8834, 0.5307, 0.8289, 0.804, 0.8276, 0.804, 0.8654, 0.7357, 0.8654, 0.7357, 0.8276, 0.9206, 0.8444, 0.8623, 0.8444, 0.8623, 0.574, 0.9206, 0.574, 0.5677, 0.8834, 0.5787, 0.8834, 0.5787, 0.9002, 0.5677, 0.9002, 0.8477, 0.8289, 0.8623, 0.8289, 0.8623, 0.8841, 0.8477, 0.8841, 0.8477, 0.8703, 0.8477, 0.8565, 0.9206, 0.574, 0.8623, 0.574, 0.8623, 0.537, 0.9206, 0.537, 0.9454, 0.537, 0.9524, 0.5388, 0.9486, 0.5756, 0.9417, 0.5745, 0.6602, 0.8828, 0.6744, 0.9023, 0.6707, 0.9058, 0.6535, 0.8891, 0.9524, 0.8288, 0.9593, 0.8277, 0.963, 0.8645, 0.9561, 0.8663, 0.9417, 0.8836, 0.935, 0.8839, 0.9311, 0.829, 0.9381, 0.8293, 0.6535, 0.9624, 0.6707, 0.9458, 0.6744, 0.9492, 0.6602, 0.9687, 0.9275, 0.5916, 0.9206, 0.5918, 0.9245, 0.537, 0.9311, 0.5372, 0.9524, 0.8455, 0.9523, 0.8663, 0.9453, 0.8661, 0.9454, 0.8451, 0.9381, 0.8293, 0.9311, 0.829, 0.934, 0.5578, 0.9412, 0.5585, 0.9306, 0.8623, 0.9234, 0.863, 0.9206, 0.5918, 0.9275, 0.5916, 0.9561, 0.5582, 0.956, 0.5372, 0.9629, 0.537, 0.963, 0.5578, 0.9417, 0.5745, 0.9486, 0.5756, 0.9524, 0.8455, 0.9454, 0.8451, 0.9561, 0.5582, 0.963, 0.5578, 0.9593, 0.8277, 0.9524, 0.8288, 0.7488, 0.9318, 0.7488, 0.885, 0.7816, 0.885, 0.7816, 0.9318, 0.6744, 0.9023, 0.6782, 0.9058, 0.6782, 0.9458, 0.6744, 0.9492, 0.6744, 0.9492, 0.6707, 0.9458, 0.6707, 0.9058, 0.6744, 0.9023, 0.6875, 0.9687, 0.6744, 0.9492, 0.6782, 0.9458, 0.6945, 0.9624, 0.6945, 0.9624, 0.6782, 0.9458, 0.6782, 0.9058, 0.6945, 0.8891, 0.5568, 0.9002, 0.5458, 0.9002, 0.5458, 0.8834, 0.5568, 0.8834, 0.5307, 0.8834, 0.5458, 0.9029, 0.5458, 0.9498, 0.5307, 0.9693, 0.8738, 0.9506, 0.8623, 0.9311, 0.8623, 0.8842, 0.8738, 0.8647, 0.7357, 0.8654, 0.7957, 0.8654, 0.7816, 0.885, 0.7488, 0.885, 0.7957, 0.8654, 0.7957, 0.9514, 0.7816, 0.9318, 0.7816, 0.885, 0.7357, 0.9514, 0.7357, 0.8654, 0.7488, 0.885, 0.7488, 0.9318, 0.7957, 0.9514, 0.7357, 0.9514, 0.7488, 0.9318, 0.7816, 0.9318, 0.6535, 0.9687, 0.599, 0.9687, 0.599, 0.8828, 0.6535, 0.8828, 0.803, 0.9339, 0.7957, 0.9289, 0.7957, 0.8705, 0.803, 0.8654, 0.7338, 0.9513, 0.7268, 0.9462, 0.7268, 0.8879, 0.7338, 0.8828, 0.934, 0.5578, 0.9345, 0.537, 0.9417, 0.5376, 0.9412, 0.5585, 0.804, 0.5572, 0.8099, 0.537, 0.8564, 0.537, 0.8623, 0.5572, 0.9206, 0.8444, 0.9147, 0.8647, 0.8682, 0.8647, 0.8623, 0.8444, 0.7357, 0.5572, 0.7426, 0.537, 0.7971, 0.537, 0.804, 0.5572, 0.5307, 0.5573, 0.5377, 0.537, 0.5921, 0.537, 0.599, 0.5573, 0.6674, 0.5579, 0.599, 0.5591, 0.599, 0.5381, 0.6674, 0.537, 0.7107, 0.8828, 0.7107, 0.9687, 0.6945, 0.96, 0.6945, 0.8915, 0.7268, 0.8828, 0.7268, 0.9687, 0.7107, 0.96, 0.7107, 0.8915, 0.6674, 0.8607, 0.7357, 0.8619, 0.7357, 0.8828, 0.6674, 0.8816, 0.804, 0.8289, 0.8186, 0.8289, 0.8186, 0.8565, 0.8186, 0.8703, 0.8186, 0.8841, 0.804, 0.8841, 0.6535, 0.8891, 0.6707, 0.9058, 0.6707, 0.9458, 0.6535, 0.9624, 0.6535, 0.9441, 0.6535, 0.9075, 0.8186, 0.8703, 0.8259, 0.8703, 0.8404, 0.8703, 0.8477, 0.8703, 0.8477, 0.8841, 0.8186, 0.8841, 0.804, 0.5572, 0.8623, 0.5572, 0.8623, 0.8289, 0.8477, 0.8289, 0.8186, 0.8289, 0.804, 0.8289, 0.804, 0.8841, 0.8113, 0.8841, 0.8113, 0.9009, 0.804, 0.9009, 0.8186, 0.8841, 0.8259, 0.8841, 0.8259, 0.9007, 0.8186, 0.9007, 0.8259, 0.8565, 0.8404, 0.8565, 0.8404, 0.8703, 0.8259, 0.8703, 0.5458, 0.9002, 0.5531, 0.9002, 0.5531, 0.914, 0.5458, 0.914, 0.5969, 0.914, 0.5896, 0.914, 0.5896, 0.9002, 0.5969, 0.9002, 0.8186, 0.8289, 0.8477, 0.8289, 0.8477, 0.8565, 0.8404, 0.8565, 0.8259, 0.8565, 0.8186, 0.8565, 0.5969, 0.9002, 0.5896, 0.9002, 0.5896, 0.8834, 0.5969, 0.8834, 0.5677, 0.9002, 0.5568, 0.9002, 0.5568, 0.8834, 0.5677, 0.8834, 0.8113, 0.8841, 0.8186, 0.8841, 0.8186, 0.9007, 0.8113, 0.9007, 0.5896, 0.9002, 0.5787, 0.9002, 0.5787, 0.8834, 0.5896, 0.8834])
me_cylinder_001.materials.append(mat_material)
me_cylinder_001.use_remesh_preserve_volume = False
me_cylinder_001.use_remesh_preserve_attributes = False
me_cylinder_001.use_mirror_vertex_groups = False
me_cylinder_001.update()

# ---- objects
ob_cylinder_001 = bpy.data.objects.new('Cylinder.001', me_cylinder_001)

# ---- transforms, parenting, visibility, modifiers, constraints
ob_cylinder_001.location = (-3.018, 0.9328, 0.0)
ob_cylinder_001.rotation_euler = (-0.0, 1.571, 0.0)
ob_cylinder_001.scale = (0.164, 0.164, 0.164)
ob_cylinder_001.lineart.crease_threshold = 0.0

# ---- collection membership
col_collection_1.objects.link(ob_cylinder_001)

# ---- scene / render settings (as saved in the file)
scene.frame_start = 1; scene.frame_end = 250; scene.frame_set(0)
scene.render.engine = 'BLENDER_EEVEE_NEXT'
scene.render.resolution_percentage = 50
scene.render.dither_intensity = 0.0
scene.cycles.use_denoising = False
scene.cycles.samples = 10
scene.cycles.sampling_pattern = 'TABULATED_SOBOL'
scene.cycles.light_sampling_threshold = 0.0
scene.cycles.use_adaptive_sampling = False
scene.cycles.use_light_tree = False
scene.cycles.blur_glossy = 0.0
scene.cycles.volume_bounces = 1
scene.cycles.pixel_filter_type = 'GAUSSIAN'
scene.cycles.sample_clamp_indirect = 0.0
scene.view_settings.view_transform = 'Standard'
bpy.context.view_layer.update()

# ---- added for rendering (the .blend has no active camera and no usable light): camera, sun
cam_auto = bpy.data.cameras.new('AutoCamera')
cam_auto.lens = 50.0
cam_auto.sensor_width = 36.0
cam_auto.clip_end = 1000.0
ob_auto_camera = bpy.data.objects.new('AutoCamera', cam_auto)
scene.collection.objects.link(ob_auto_camera)
ob_auto_camera.location = (15.3234, -22.4921, 14.9161)
ob_auto_camera.rotation_euler = (1.09748, -7.21219e-08, 0.694738)
scene.camera = ob_auto_camera
light_auto_sun = bpy.data.lights.new('AutoSun', 'SUN')
light_auto_sun.energy = 3.0
light_auto_sun.angle = 0.0523599
ob_auto_sun = bpy.data.objects.new('AutoSun', light_auto_sun)
scene.collection.objects.link(ob_auto_sun)
ob_auto_sun.rotation_euler = (0.872665, 0.174533, 0.523599)
bpy.context.view_layer.update()
